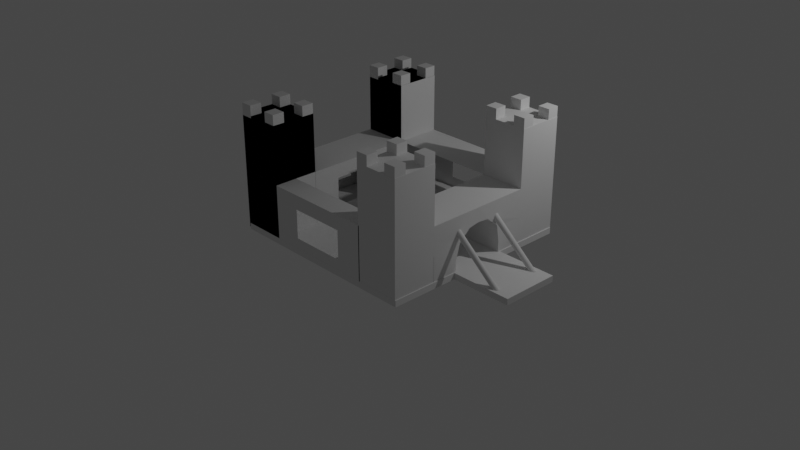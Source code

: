 # Source: castle.blend  (saved by Blender 2.82.7; exported with 4.5.12 LTS)
import bpy
from mathutils import Matrix  # noqa: F401  (used for matrix-valued properties, if any)

bpy.ops.wm.read_factory_settings(use_empty=True)
scene = bpy.context.scene
scene.name = 'Scene'

# ---- collections
col_collection = bpy.data.collections.new('Collection'); scene.collection.children.link(col_collection)

# ---- world
world_world = bpy.data.worlds.new('World'); scene.world = world_world
world_world.use_nodes = True; world_world.node_tree.nodes.clear()
_N = world_world.node_tree.nodes; _L = world_world.node_tree.links
n0 = _N.new('ShaderNodeOutputWorld'); n0.name = 'World Output'; n0.location = (300, 300)
n1 = _N.new('ShaderNodeBackground'); n1.name = 'Background'; n1.location = (10, 300)
n1.inputs[0].default_value = (0.05088, 0.05088, 0.05088, 1.0)
_L.new(n1.outputs[0], n0.inputs[0])
n0.is_active_output = True
world_world.color = (0.05088, 0.05088, 0.05088)
world_world.use_sun_shadow = False
world_world.sun_shadow_jitter_overblur = 0.0

# ---- cameras
cam_camera = bpy.data.cameras.new('Camera')
cam_camera.clip_end = 100.0
cam_camera.ortho_scale = 7.314

# ---- lights
light_light = bpy.data.lights.new('Light', 'POINT')
light_light.transmission_factor = 0.0
light_light.energy = 1000.0
light_light.shadow_soft_size = 0.1
light_light.shadow_maximum_resolution = 0.003
light_light.use_absolute_resolution = True

# ---- meshes
me_cube_001 = bpy.data.meshes.new('Cube.001')
me_cube_001.from_pydata([(-1.0, -1.0, -1.0), (-1.0, -1.0, 1.0), (-1.0, 1.0, -1.0), (-1.0, 1.0, 1.0), (1.0, -1.0, -1.0), (1.0, -1.0, 1.0), (1.0, 1.0, -1.0), (1.0, 1.0, 1.0)], [], [(0, 1, 3, 2), (2, 3, 7, 6), (6, 7, 5, 4), (4, 5, 1, 0), (2, 6, 4, 0), (7, 3, 1, 5)])
_uv = me_cube_001.uv_layers.new(name='UVMap')
_uv.uv.foreach_set('vector', [0.375, 0.0, 0.625, 0.0, 0.625, 0.25, 0.375, 0.25, 0.375, 0.25, 0.625, 0.25, 0.625, 0.5, 0.375, 0.5, 0.375, 0.5, 0.625, 0.5, 0.625, 0.75, 0.375, 0.75, 0.375, 0.75, 0.625, 0.75, 0.625, 1.0, 0.375, 1.0, 0.125, 0.5, 0.375, 0.5, 0.375, 0.75, 0.125, 0.75, 0.625, 0.5, 0.875, 0.5, 0.875, 0.75, 0.625, 0.75])
me_cube_001.use_remesh_fix_poles = True
me_cube_001.use_remesh_preserve_attributes = False
me_cube_001.use_mirror_vertex_groups = False
me_cube_001.update()
me_cube = bpy.data.meshes.new('Cube')
me_cube.from_pydata([(-1.0, -1.0, -1.0), (-1.0, -1.0, 1.0), (-1.0, 1.0, -1.0), (-1.0, 1.0, 1.0), (1.0, -1.0, -1.0), (1.0, -1.0, 1.0), (1.0, 1.0, -1.0), (1.0, 1.0, 1.0), (-1.0, 0.0, -1.0), (-1.0, -1.0, 0.0), (-1.0, 0.0, 1.0), (-1.0, 1.0, 0.0), (0.0, 1.0, -1.0), (0.0, 1.0, 1.0), (1.0, 1.0, 0.0), (1.0, 0.0, -1.0), (1.0, 0.0, 1.0), (1.0, -1.0, 0.0), (0.0, -1.0, -1.0), (0.0, -1.0, 1.0), (0.0, 0.0, 1.0), (0.0, 0.0, -1.0), (0.0, -1.0, 0.0), (1.0, 0.0, 0.0), (0.0, 1.0, 0.0), (-1.0, 0.0, 0.0)], [], [(25, 10, 3, 11), (24, 13, 7, 14), (23, 16, 5, 17), (22, 19, 1, 9), (21, 15, 4, 18), (20, 10, 1, 19), (16, 20, 19, 5), (7, 13, 20, 16), (13, 3, 10, 20), (8, 21, 18, 0), (2, 12, 21, 8), (12, 6, 15, 21), (18, 22, 9, 0), (4, 17, 22, 18), (17, 5, 19, 22), (15, 23, 17, 4), (6, 14, 23, 15), (14, 7, 16, 23), (12, 24, 14, 6), (2, 11, 24, 12), (11, 3, 13, 24), (8, 25, 11, 2), (0, 9, 25, 8), (9, 1, 10, 25)])
_uv = me_cube.uv_layers.new(name='UVMap')
_uv.uv.foreach_set('vector', [0.5, 0.125, 0.625, 0.125, 0.625, 0.25, 0.5, 0.25, 0.5, 0.375, 0.625, 0.375, 0.625, 0.5, 0.5, 0.5, 0.5, 0.625, 0.625, 0.625, 0.625, 0.75, 0.5, 0.75, 0.5, 0.875, 0.625, 0.875, 0.625, 1.0, 0.5, 1.0, 0.25, 0.625, 0.375, 0.625, 0.375, 0.75, 0.25, 0.75, 0.75, 0.625, 0.875, 0.625, 0.875, 0.75, 0.75, 0.75, 0.625, 0.625, 0.75, 0.625, 0.75, 0.75, 0.625, 0.75, 0.625, 0.5, 0.75, 0.5, 0.75, 0.625, 0.625, 0.625, 0.75, 0.5, 0.875, 0.5, 0.875, 0.625, 0.75, 0.625, 0.125, 0.625, 0.25, 0.625, 0.25, 0.75, 0.125, 0.75, 0.125, 0.5, 0.25, 0.5, 0.25, 0.625, 0.125, 0.625, 0.25, 0.5, 0.375, 0.5, 0.375, 0.625, 0.25, 0.625, 0.375, 0.875, 0.5, 0.875, 0.5, 1.0, 0.375, 1.0, 0.375, 0.75, 0.5, 0.75, 0.5, 0.875, 0.375, 0.875, 0.5, 0.75, 0.625, 0.75, 0.625, 0.875, 0.5, 0.875, 0.375, 0.625, 0.5, 0.625, 0.5, 0.75, 0.375, 0.75, 0.375, 0.5, 0.5, 0.5, 0.5, 0.625, 0.375, 0.625, 0.5, 0.5, 0.625, 0.5, 0.625, 0.625, 0.5, 0.625, 0.375, 0.375, 0.5, 0.375, 0.5, 0.5, 0.375, 0.5, 0.375, 0.25, 0.5, 0.25, 0.5, 0.375, 0.375, 0.375, 0.5, 0.25, 0.625, 0.25, 0.625, 0.375, 0.5, 0.375, 0.375, 0.125, 0.5, 0.125, 0.5, 0.25, 0.375, 0.25, 0.375, 0.0, 0.5, 0.0, 0.5, 0.125, 0.375, 0.125, 0.5, 0.0, 0.625, 0.0, 0.625, 0.125, 0.5, 0.125])
me_cube.use_remesh_fix_poles = True
me_cube.use_remesh_preserve_attributes = False
me_cube.use_mirror_vertex_groups = False
me_cube.update()
me_cube_002 = bpy.data.meshes.new('Cube.002')
me_cube_002.from_pydata([(-1.0, -1.0, -1.0), (-1.0, -1.0, 1.0), (-1.0, 1.0, -1.0), (-1.0, 1.0, 1.0), (1.0, -1.0, -1.0), (1.0, -1.0, 1.0), (1.0, 1.0, -1.0), (1.0, 1.0, 1.0)], [], [(0, 1, 3, 2), (2, 3, 7, 6), (6, 7, 5, 4), (4, 5, 1, 0), (2, 6, 4, 0), (7, 3, 1, 5)])
_uv = me_cube_002.uv_layers.new(name='UVMap')
_uv.uv.foreach_set('vector', [0.375, 0.0, 0.625, 0.0, 0.625, 0.25, 0.375, 0.25, 0.375, 0.25, 0.625, 0.25, 0.625, 0.5, 0.375, 0.5, 0.375, 0.5, 0.625, 0.5, 0.625, 0.75, 0.375, 0.75, 0.375, 0.75, 0.625, 0.75, 0.625, 1.0, 0.375, 1.0, 0.125, 0.5, 0.375, 0.5, 0.375, 0.75, 0.125, 0.75, 0.625, 0.5, 0.875, 0.5, 0.875, 0.75, 0.625, 0.75])
me_cube_002.use_remesh_fix_poles = True
me_cube_002.use_remesh_preserve_attributes = False
me_cube_002.use_mirror_vertex_groups = False
me_cube_002.update()
me_cube_003 = bpy.data.meshes.new('Cube.003')
me_cube_003.from_pydata([(-1.0, -1.0, -1.0), (-1.0, -1.0, 1.0), (-1.0, 1.0, -1.0), (-1.0, 1.0, 1.0), (1.0, -1.0, -1.0), (1.0, -1.0, 1.0), (1.0, 1.0, -1.0), (1.0, 1.0, 1.0)], [], [(0, 1, 3, 2), (2, 3, 7, 6), (6, 7, 5, 4), (4, 5, 1, 0), (2, 6, 4, 0), (7, 3, 1, 5)])
_uv = me_cube_003.uv_layers.new(name='UVMap')
_uv.uv.foreach_set('vector', [0.375, 0.0, 0.625, 0.0, 0.625, 0.25, 0.375, 0.25, 0.375, 0.25, 0.625, 0.25, 0.625, 0.5, 0.375, 0.5, 0.375, 0.5, 0.625, 0.5, 0.625, 0.75, 0.375, 0.75, 0.375, 0.75, 0.625, 0.75, 0.625, 1.0, 0.375, 1.0, 0.125, 0.5, 0.375, 0.5, 0.375, 0.75, 0.125, 0.75, 0.625, 0.5, 0.875, 0.5, 0.875, 0.75, 0.625, 0.75])
me_cube_003.use_remesh_fix_poles = True
me_cube_003.use_remesh_preserve_attributes = False
me_cube_003.use_mirror_vertex_groups = False
me_cube_003.update()
me_cube_004 = bpy.data.meshes.new('Cube.004')
me_cube_004.from_pydata([(-1.0, -1.0, -1.0), (-1.0, -1.0, 1.0), (-1.0, 1.0, -1.0), (-1.0, 1.0, 1.0), (1.0, -1.0, -1.0), (1.0, -1.0, 1.0), (1.0, 1.0, -1.0), (1.0, 1.0, 1.0)], [], [(0, 1, 3, 2), (2, 3, 7, 6), (6, 7, 5, 4), (4, 5, 1, 0), (2, 6, 4, 0), (7, 3, 1, 5)])
_uv = me_cube_004.uv_layers.new(name='UVMap')
_uv.uv.foreach_set('vector', [0.375, 0.0, 0.625, 0.0, 0.625, 0.25, 0.375, 0.25, 0.375, 0.25, 0.625, 0.25, 0.625, 0.5, 0.375, 0.5, 0.375, 0.5, 0.625, 0.5, 0.625, 0.75, 0.375, 0.75, 0.375, 0.75, 0.625, 0.75, 0.625, 1.0, 0.375, 1.0, 0.125, 0.5, 0.375, 0.5, 0.375, 0.75, 0.125, 0.75, 0.625, 0.5, 0.875, 0.5, 0.875, 0.75, 0.625, 0.75])
me_cube_004.use_remesh_fix_poles = True
me_cube_004.use_remesh_preserve_attributes = False
me_cube_004.use_mirror_vertex_groups = False
me_cube_004.update()
me_cube_005 = bpy.data.meshes.new('Cube.005')
me_cube_005.from_pydata([(-1.0, -1.0, -1.0), (-1.0, -1.0, 1.0), (-1.0, 1.0, -1.0), (-1.0, 1.0, 1.0), (1.0, -1.0, -1.0), (1.0, -1.0, 1.0), (1.0, 1.0, -1.0), (1.0, 1.0, 1.0)], [], [(0, 1, 3, 2), (2, 3, 7, 6), (6, 7, 5, 4), (4, 5, 1, 0), (2, 6, 4, 0), (7, 3, 1, 5)])
_uv = me_cube_005.uv_layers.new(name='UVMap')
_uv.uv.foreach_set('vector', [0.375, 0.0, 0.625, 0.0, 0.625, 0.25, 0.375, 0.25, 0.375, 0.25, 0.625, 0.25, 0.625, 0.5, 0.375, 0.5, 0.375, 0.5, 0.625, 0.5, 0.625, 0.75, 0.375, 0.75, 0.375, 0.75, 0.625, 0.75, 0.625, 1.0, 0.375, 1.0, 0.125, 0.5, 0.375, 0.5, 0.375, 0.75, 0.125, 0.75, 0.625, 0.5, 0.875, 0.5, 0.875, 0.75, 0.625, 0.75])
me_cube_005.use_remesh_fix_poles = True
me_cube_005.use_remesh_preserve_attributes = False
me_cube_005.use_mirror_vertex_groups = False
me_cube_005.update()
me_cube_010 = bpy.data.meshes.new('Cube.010')
me_cube_010.from_pydata([(-1.0, -1.0, -1.0), (-1.0, -1.0, 1.0), (-1.0, 1.0, -1.0), (-1.0, 1.0, 1.0), (1.0, -1.0, -1.0), (1.0, -1.0, 1.0), (1.0, 1.0, -1.0), (1.0, 1.0, 1.0), (1.0, 1.0, 0.0), (1.0, 0.0, -1.0), (1.0, 0.0, 1.0), (1.0, -1.0, 0.0), (1.0, 0.0, 0.0), (5.945, 1.0, 0.0), (5.945, 1.0, -1.0), (5.945, 0.0, -1.0), (5.945, -1.0, 0.0), (5.945, -1.0, -1.0), (5.945, 0.0, 0.0), (-1.0, 1.0, 0.0), (0.0, 1.0, -1.0), (0.0, 1.0, 1.0), (1.0, 1.0, -0.5), (1.0, 1.0, 0.5), (1.0, -1.0, -0.5), (5.945, -1.0, -0.5), (3.473, -1.0, -1.0), (3.473, -1.0, 0.0), (1.0, 1.0, -0.75), (1.0, -1.0, -0.75), (5.945, -1.0, -0.75), (2.236, -1.0, -1.0), (2.236, -1.0, 0.0), (1.0, -1.0, -0.25), (5.945, -1.0, -0.25), (4.709, -1.0, -1.0), (4.709, -1.0, 0.0), (4.709, -1.0, -0.5), (2.236, -1.0, -0.5), (3.473, -1.0, -0.25), (3.473, -1.0, -0.75), (2.236, -1.0, -0.75), (2.236, -1.0, -0.25), (4.709, -1.0, -0.25), (4.709, -1.0, -0.75), (5.945, 1.0, -0.5), (3.473, 1.0, -1.0), (1.0, 1.0, -0.25), (1.0, 1.0, -0.875), (5.945, 1.0, -0.75), (4.709, 1.0, -1.0), (1.0, 1.0, -0.375), (2.236, 1.0, -1.0), (5.945, 1.0, -0.25), (1.0, 1.0, -0.625), (1.0, 1.0, -0.125), (1.0, 1.0, -0.9375), (5.945, 1.0, -0.875), (5.327, 1.0, -1.0), (1.0, 1.0, -0.4375), (2.854, 1.0, -1.0), (5.945, 1.0, -0.375), (1.0, 1.0, -0.6875), (1.0, 1.0, -0.1875), (1.0, 1.0, -0.8125), (5.945, 1.0, -0.625), (4.091, 1.0, -1.0), (1.0, 1.0, -0.3125), (1.618, 1.0, -1.0), (5.945, 1.0, -0.125), (1.0, 1.0, -0.5625), (1.0, 1.0, -0.0625), (1.0, 1.0, -0.9688), (5.945, 1.0, -0.9375), (5.636, 1.0, -1.0), (1.0, 1.0, -0.4688), (3.163, 1.0, -1.0), (5.945, 1.0, -0.4375), (1.0, 1.0, -0.7188), (1.0, 1.0, -0.2188), (1.0, 1.0, -0.8438), (5.945, 1.0, -0.6875), (4.4, 1.0, -1.0), (1.0, 1.0, -0.3438), (1.927, 1.0, -1.0), (5.945, 1.0, -0.1875), (1.0, 1.0, -0.5938), (1.0, 1.0, -0.09375), (1.0, 1.0, -0.9062), (5.945, 1.0, -0.8125), (5.018, 1.0, -1.0), (1.0, 1.0, -0.4062), (2.545, 1.0, -1.0), (5.945, 1.0, -0.3125), (1.0, 1.0, -0.6562), (1.0, 1.0, -0.1562), (1.0, 1.0, -0.7812), (5.945, 1.0, -0.5625), (3.782, 1.0, -1.0), (1.0, 1.0, -0.2812), (1.309, 1.0, -1.0), (5.945, 1.0, -0.0625), (1.0, 1.0, -0.5312), (1.0, 1.0, -0.03125)], [], [(0, 1, 3, 19, 2), (2, 19, 3, 21, 7, 23, 8, 103, 71, 87, 55, 95, 63, 79, 47, 99, 67, 83, 51, 91, 59, 75, 22, 102, 70, 86, 54, 94, 62, 78, 28, 96, 64, 80, 48, 88, 56, 72, 6, 20), (12, 10, 5, 11), (4, 29, 24, 33, 11, 5, 1, 0), (2, 20, 6, 9, 4, 0), (7, 21, 3, 1, 5, 10), (44, 35, 17, 30), (4, 9, 15, 17, 35, 26, 31), (8, 23, 7, 10, 12), (15, 18, 16, 34, 25, 30, 17), (14, 73, 57, 89, 49, 81, 65, 97, 45, 77, 61, 93, 53, 85, 69, 101, 13, 18, 15), (9, 6, 100, 68, 84, 52, 92, 60, 76, 46, 98, 66, 82, 50, 90, 58, 74, 14, 15), (12, 11, 32, 27, 36, 16, 18), (43, 37, 25, 34), (41, 31, 26, 40), (24, 29, 41, 38), (29, 4, 31, 41), (32, 42, 39, 27), (11, 33, 42, 32), (33, 24, 38, 42), (36, 43, 34, 16), (27, 39, 43, 36), (37, 44, 30, 25), (40, 26, 35, 44)])
_uv = me_cube_010.uv_layers.new(name='UVMap')
_uv.uv.foreach_set('vector', [0.375, 0.0, 0.625, 0.0, 0.625, 0.25, 0.5, 0.25, 0.375, 0.25, 0.375, 0.25, 0.5, 0.25, 0.625, 0.25, 0.625, 0.375, 0.625, 0.5, 0.5625, 0.5, 0.5, 0.5, 0.4961, 0.5, 0.4922, 0.5, 0.4883, 0.5, 0.4844, 0.5, 0.4805, 0.5, 0.4766, 0.5, 0.4727, 0.5, 0.4688, 0.5, 0.4648, 0.5, 0.4609, 0.5, 0.457, 0.5, 0.4531, 0.5, 0.4492, 0.5, 0.4453, 0.5, 0.4414, 0.5, 0.4375, 0.5, 0.4336, 0.5, 0.4297, 0.5, 0.4258, 0.5, 0.4219, 0.5, 0.418, 0.5, 0.4141, 0.5, 0.4102, 0.5, 0.4062, 0.5, 0.4023, 0.5, 0.3984, 0.5, 0.3945, 0.5, 0.3906, 0.5, 0.3867, 0.5, 0.3828, 0.5, 0.3789, 0.5, 0.375, 0.5, 0.375, 0.375, 0.5, 0.625, 0.625, 0.625, 0.625, 0.75, 0.5, 0.75, 0.375, 0.75, 0.4062, 0.75, 0.4375, 0.75, 0.4688, 0.75, 0.5, 0.75, 0.625, 0.75, 0.625, 1.0, 0.375, 1.0, 0.125, 0.5, 0.25, 0.5, 0.375, 0.5, 0.375, 0.625, 0.375, 0.75, 0.125, 0.75, 0.625, 0.5, 0.75, 0.5, 0.875, 0.5, 0.875, 0.75, 0.625, 0.75, 0.625, 0.625, 0.4062, 0.75, 0.375, 0.75, 0.375, 0.75, 0.4062, 0.75, 0.375, 0.75, 0.375, 0.625, 0.375, 0.625, 0.375, 0.75, 0.375, 0.75, 0.375, 0.75, 0.375, 0.75, 0.5, 0.5, 0.5625, 0.5, 0.625, 0.5, 0.625, 0.625, 0.5, 0.625, 0.375, 0.625, 0.5, 0.625, 0.5, 0.75, 0.4688, 0.75, 0.4375, 0.75, 0.4062, 0.75, 0.375, 0.75, 0.375, 0.5, 0.3828, 0.5, 0.3906, 0.5, 0.3984, 0.5, 0.4062, 0.5, 0.4141, 0.5, 0.4219, 0.5, 0.4297, 0.5, 0.4375, 0.5, 0.4453, 0.5, 0.4531, 0.5, 0.4609, 0.5, 0.4688, 0.5, 0.4766, 0.5, 0.4844, 0.5, 0.4922, 0.5, 0.5, 0.5, 0.5, 0.625, 0.375, 0.625, 0.375, 0.625, 0.375, 0.5, 0.375, 0.5, 0.375, 0.5, 0.375, 0.5, 0.375, 0.5, 0.375, 0.5, 0.375, 0.5, 0.375, 0.5, 0.375, 0.5, 0.375, 0.5, 0.375, 0.5, 0.375, 0.5, 0.375, 0.5, 0.375, 0.5, 0.375, 0.5, 0.375, 0.5, 0.375, 0.5, 0.375, 0.625, 0.5, 0.625, 0.5, 0.75, 0.5, 0.75, 0.5, 0.75, 0.5, 0.75, 0.5, 0.75, 0.5, 0.625, 0.4688, 0.75, 0.4375, 0.75, 0.4375, 0.75, 0.4688, 0.75, 0.4062, 0.75, 0.375, 0.75, 0.375, 0.75, 0.4062, 0.75, 0.4375, 0.75, 0.4062, 0.75, 0.4062, 0.75, 0.4375, 0.75, 0.4062, 0.75, 0.375, 0.75, 0.375, 0.75, 0.4062, 0.75, 0.5, 0.75, 0.4688, 0.75, 0.4688, 0.75, 0.5, 0.75, 0.5, 0.75, 0.4688, 0.75, 0.4688, 0.75, 0.5, 0.75, 0.4688, 0.75, 0.4375, 0.75, 0.4375, 0.75, 0.4688, 0.75, 0.5, 0.75, 0.4688, 0.75, 0.4688, 0.75, 0.5, 0.75, 0.5, 0.75, 0.4688, 0.75, 0.4688, 0.75, 0.5, 0.75, 0.4375, 0.75, 0.4062, 0.75, 0.4062, 0.75, 0.4375, 0.75, 0.4062, 0.75, 0.375, 0.75, 0.375, 0.75, 0.4062, 0.75])
me_cube_010.use_remesh_fix_poles = True
me_cube_010.use_remesh_preserve_attributes = False
me_cube_010.use_mirror_vertex_groups = False
me_cube_010.update()
me_cube_009 = bpy.data.meshes.new('Cube.009')
me_cube_009.from_pydata([(-1.0, -1.0, -1.0), (-1.0, -1.0, 1.0), (-1.0, 1.0, -1.0), (-1.0, 1.0, 1.0), (1.0, -1.0, -1.0), (1.0, -1.0, 1.0), (1.0, 1.0, -1.0), (1.0, 1.0, 1.0)], [], [(0, 1, 3, 2), (2, 3, 7, 6), (6, 7, 5, 4), (4, 5, 1, 0), (2, 6, 4, 0), (7, 3, 1, 5)])
_uv = me_cube_009.uv_layers.new(name='UVMap')
_uv.uv.foreach_set('vector', [0.375, 0.0, 0.625, 0.0, 0.625, 0.25, 0.375, 0.25, 0.375, 0.25, 0.625, 0.25, 0.625, 0.5, 0.375, 0.5, 0.375, 0.5, 0.625, 0.5, 0.625, 0.75, 0.375, 0.75, 0.375, 0.75, 0.625, 0.75, 0.625, 1.0, 0.375, 1.0, 0.125, 0.5, 0.375, 0.5, 0.375, 0.75, 0.125, 0.75, 0.625, 0.5, 0.875, 0.5, 0.875, 0.75, 0.625, 0.75])
me_cube_009.use_remesh_fix_poles = True
me_cube_009.use_remesh_preserve_attributes = False
me_cube_009.use_mirror_vertex_groups = False
me_cube_009.update()
me_cube_008 = bpy.data.meshes.new('Cube.008')
me_cube_008.from_pydata([(-1.0, -1.0, -1.0), (-1.0, -1.0, 1.0), (-1.0, 1.0, -1.0), (-1.0, 1.0, 1.0), (1.0, -1.0, -1.0), (1.0, -1.0, 1.0), (1.0, 1.0, -1.0), (1.0, 1.0, 1.0)], [], [(0, 1, 3, 2), (2, 3, 7, 6), (6, 7, 5, 4), (4, 5, 1, 0), (2, 6, 4, 0), (7, 3, 1, 5)])
_uv = me_cube_008.uv_layers.new(name='UVMap')
_uv.uv.foreach_set('vector', [0.375, 0.0, 0.625, 0.0, 0.625, 0.25, 0.375, 0.25, 0.375, 0.25, 0.625, 0.25, 0.625, 0.5, 0.375, 0.5, 0.375, 0.5, 0.625, 0.5, 0.625, 0.75, 0.375, 0.75, 0.375, 0.75, 0.625, 0.75, 0.625, 1.0, 0.375, 1.0, 0.125, 0.5, 0.375, 0.5, 0.375, 0.75, 0.125, 0.75, 0.625, 0.5, 0.875, 0.5, 0.875, 0.75, 0.625, 0.75])
me_cube_008.use_remesh_fix_poles = True
me_cube_008.use_remesh_preserve_attributes = False
me_cube_008.use_mirror_vertex_groups = False
me_cube_008.update()
me_cube_007 = bpy.data.meshes.new('Cube.007')
me_cube_007.from_pydata([(-1.0, -1.0, -1.0), (-1.0, -1.0, 1.0), (-1.0, 1.0, -1.0), (-1.0, 1.0, 1.0), (1.0, -1.0, -1.0), (1.0, -1.0, 1.0), (1.0, 1.0, -1.0), (1.0, 1.0, 1.0)], [], [(0, 1, 3, 2), (2, 3, 7, 6), (6, 7, 5, 4), (4, 5, 1, 0), (2, 6, 4, 0), (7, 3, 1, 5)])
_uv = me_cube_007.uv_layers.new(name='UVMap')
_uv.uv.foreach_set('vector', [0.375, 0.0, 0.625, 0.0, 0.625, 0.25, 0.375, 0.25, 0.375, 0.25, 0.625, 0.25, 0.625, 0.5, 0.375, 0.5, 0.375, 0.5, 0.625, 0.5, 0.625, 0.75, 0.375, 0.75, 0.375, 0.75, 0.625, 0.75, 0.625, 1.0, 0.375, 1.0, 0.125, 0.5, 0.375, 0.5, 0.375, 0.75, 0.125, 0.75, 0.625, 0.5, 0.875, 0.5, 0.875, 0.75, 0.625, 0.75])
me_cube_007.use_remesh_fix_poles = True
me_cube_007.use_remesh_preserve_attributes = False
me_cube_007.use_mirror_vertex_groups = False
me_cube_007.update()
me_cube_006 = bpy.data.meshes.new('Cube.006')
me_cube_006.from_pydata([(-1.0, -1.0, -1.0), (-1.0, -1.0, 1.0), (-1.0, 1.0, -1.0), (-1.0, 1.0, 1.0), (1.0, -1.0, -1.0), (1.0, -1.0, 1.0), (1.0, 1.0, -1.0), (1.0, 1.0, 1.0)], [], [(0, 1, 3, 2), (2, 3, 7, 6), (6, 7, 5, 4), (4, 5, 1, 0), (2, 6, 4, 0), (7, 3, 1, 5)])
_uv = me_cube_006.uv_layers.new(name='UVMap')
_uv.uv.foreach_set('vector', [0.375, 0.0, 0.625, 0.0, 0.625, 0.25, 0.375, 0.25, 0.375, 0.25, 0.625, 0.25, 0.625, 0.5, 0.375, 0.5, 0.375, 0.5, 0.625, 0.5, 0.625, 0.75, 0.375, 0.75, 0.375, 0.75, 0.625, 0.75, 0.625, 1.0, 0.375, 1.0, 0.125, 0.5, 0.375, 0.5, 0.375, 0.75, 0.125, 0.75, 0.625, 0.5, 0.875, 0.5, 0.875, 0.75, 0.625, 0.75])
me_cube_006.use_remesh_fix_poles = True
me_cube_006.use_remesh_preserve_attributes = False
me_cube_006.use_mirror_vertex_groups = False
me_cube_006.update()
me_cube_011 = bpy.data.meshes.new('Cube.011')
me_cube_011.from_pydata([(-1.0, -1.0, -1.0), (-1.0, -1.0, 1.0), (-1.0, 1.0, -1.0), (-1.0, 1.0, 1.0), (1.0, -1.0, -1.0), (1.0, -1.0, 1.0), (1.0, 1.0, -1.0), (1.0, 1.0, 1.0)], [], [(0, 1, 3, 2), (2, 3, 7, 6), (6, 7, 5, 4), (4, 5, 1, 0), (2, 6, 4, 0), (7, 3, 1, 5)])
_uv = me_cube_011.uv_layers.new(name='UVMap')
_uv.uv.foreach_set('vector', [0.375, 0.0, 0.625, 0.0, 0.625, 0.25, 0.375, 0.25, 0.375, 0.25, 0.625, 0.25, 0.625, 0.5, 0.375, 0.5, 0.375, 0.5, 0.625, 0.5, 0.625, 0.75, 0.375, 0.75, 0.375, 0.75, 0.625, 0.75, 0.625, 1.0, 0.375, 1.0, 0.125, 0.5, 0.375, 0.5, 0.375, 0.75, 0.125, 0.75, 0.625, 0.5, 0.875, 0.5, 0.875, 0.75, 0.625, 0.75])
me_cube_011.use_remesh_fix_poles = True
me_cube_011.use_remesh_preserve_attributes = False
me_cube_011.use_mirror_vertex_groups = False
me_cube_011.update()
me_cube_031 = bpy.data.meshes.new('Cube.031')
me_cube_031.from_pydata([(-1.0, -1.0, -1.0), (-1.0, -1.0, 1.0), (-1.0, 1.0, -1.0), (-1.0, 1.0, 1.0), (1.0, -1.0, -1.0), (1.0, -1.0, 1.0), (1.0, 1.0, -1.0), (1.0, 1.0, 1.0), (-1.0, 0.0, -1.0), (-1.0, -1.0, 0.0), (-1.0, 0.0, 1.0), (-1.0, 1.0, 0.0), (0.0, 1.0, -1.0), (0.0, 1.0, 1.0), (1.0, 1.0, 0.0), (1.0, 0.0, -1.0), (1.0, 0.0, 1.0), (1.0, -1.0, 0.0), (0.0, -1.0, -1.0), (0.0, -1.0, 1.0), (0.0, 0.0, 1.0), (0.0, 0.0, -1.0), (0.0, -1.0, 0.0), (1.0, 0.0, 0.0), (0.0, 1.0, 0.0), (-1.0, 0.0, 0.0), (1.0, -5.841, 0.0), (1.0, -5.841, -1.0), (0.0, -5.841, -1.0), (-1.0, -5.841, -1.0), (-1.0, -5.841, 0.0), (0.0, -5.841, 0.0), (1.0, -1.0, -0.5), (1.0, -5.841, -0.5), (1.0, -3.421, -1.0), (1.0, -3.421, 0.0), (-1.0, -3.421, 0.0), (1.0, -1.0, -0.75), (1.0, -5.841, -0.75), (1.0, -4.631, -1.0), (1.0, -2.21, 0.0), (1.0, -1.0, -0.25), (1.0, -5.841, -0.25), (1.0, -2.21, -1.0), (1.0, -4.631, 0.0), (0.9925, -4.43, -0.4753), (0.9879, -2.323, -0.4483), (-1.0, -1.0, -0.5), (1.0, -3.421, -0.25), (1.009, -2.909, -0.2647), (1.0, -2.21, -0.75), (1.0, -4.631, -0.75), (1.003, -3.912, -0.2819), (-1.0, -5.841, -0.5), (-1.0, -3.421, -1.0), (-1.0, -1.0, -0.25), (-1.0, -4.631, 0.0), (-1.0, -5.841, -0.25), (-1.0, -4.631, -1.0), (-1.0, -3.421, -0.25), (-1.012, -2.323, -0.4483), (-1.008, -4.43, -0.4753), (-1.0, -2.21, -1.0), (-1.0, -5.841, -0.75), (-1.0, -2.21, 0.0), (-1.0, -1.0, -0.75), (-0.9971, -3.912, -0.2819), (-0.9915, -2.909, -0.2647), (-1.0, -2.21, -0.75), (-1.0, -4.631, -0.75)], [], [(25, 10, 3, 11), (24, 13, 7, 14), (23, 16, 5, 17), (22, 19, 1, 9), (21, 15, 4, 18), (20, 10, 1, 19), (16, 20, 19, 5), (7, 13, 20, 16), (13, 3, 10, 20), (8, 21, 18, 0), (2, 12, 21, 8), (12, 6, 15, 21), (18, 4, 43, 34, 39, 27, 28), (22, 9, 64, 36, 56, 30, 31), (17, 5, 19, 22), (15, 23, 17, 41, 32, 37, 4), (6, 14, 23, 15), (14, 7, 16, 23), (12, 24, 14, 6), (2, 11, 24, 12), (11, 3, 13, 24), (8, 25, 11, 2), (0, 65, 47, 55, 9, 25, 8), (9, 1, 10, 25), (28, 31, 30, 57, 53, 63, 29), (27, 38, 33, 42, 26, 31, 28), (69, 58, 29, 63), (17, 22, 31, 26, 44, 35, 40), (0, 18, 28, 29, 58, 54, 62), (52, 44, 26, 42), (51, 45, 33, 38), (49, 40, 35, 48), (36, 59, 66, 56), (32, 41, 49, 46), (41, 17, 40, 49), (56, 66, 57, 30), (4, 37, 50, 43), (37, 32, 46, 50), (39, 51, 38, 27), (45, 52, 42, 33), (66, 61, 53, 57), (48, 35, 44, 52), (64, 67, 59, 36), (9, 55, 67, 64), (55, 47, 60, 67), (47, 65, 68, 60), (65, 0, 62, 68), (61, 69, 63, 53), (46, 60, 68, 50), (50, 68, 62, 43), (49, 67, 60, 46), (48, 59, 67, 49), (52, 66, 59, 48), (52, 45, 61, 66), (45, 51, 69, 61), (51, 39, 58, 69)])
_uv = me_cube_031.uv_layers.new(name='UVMap')
_uv.uv.foreach_set('vector', [0.5, 0.125, 0.625, 0.125, 0.625, 0.25, 0.5, 0.25, 0.5, 0.375, 0.625, 0.375, 0.625, 0.5, 0.5, 0.5, 0.5, 0.625, 0.625, 0.625, 0.625, 0.75, 0.5, 0.75, 0.5, 0.875, 0.625, 0.875, 0.625, 1.0, 0.5, 1.0, 0.25, 0.625, 0.375, 0.625, 0.375, 0.75, 0.25, 0.75, 0.75, 0.625, 0.875, 0.625, 0.875, 0.75, 0.75, 0.75, 0.625, 0.625, 0.75, 0.625, 0.75, 0.75, 0.625, 0.75, 0.625, 0.5, 0.75, 0.5, 0.75, 0.625, 0.625, 0.625, 0.75, 0.5, 0.875, 0.5, 0.875, 0.625, 0.75, 0.625, 0.125, 0.625, 0.25, 0.625, 0.25, 0.75, 0.125, 0.75, 0.125, 0.5, 0.25, 0.5, 0.25, 0.625, 0.125, 0.625, 0.25, 0.5, 0.375, 0.5, 0.375, 0.625, 0.25, 0.625, 0.25, 0.75, 0.375, 0.75, 0.375, 0.75, 0.375, 0.75, 0.375, 0.75, 0.375, 0.75, 0.25, 0.75, 0.5, 0.875, 0.5, 1.0, 0.5, 1.0, 0.5, 1.0, 0.5, 1.0, 0.5, 1.0, 0.5, 0.875, 0.5, 0.75, 0.625, 0.75, 0.625, 0.875, 0.5, 0.875, 0.375, 0.625, 0.5, 0.625, 0.5, 0.75, 0.4688, 0.75, 0.4375, 0.75, 0.4062, 0.75, 0.375, 0.75, 0.375, 0.5, 0.5, 0.5, 0.5, 0.625, 0.375, 0.625, 0.5, 0.5, 0.625, 0.5, 0.625, 0.625, 0.5, 0.625, 0.375, 0.375, 0.5, 0.375, 0.5, 0.5, 0.375, 0.5, 0.375, 0.25, 0.5, 0.25, 0.5, 0.375, 0.375, 0.375, 0.5, 0.25, 0.625, 0.25, 0.625, 0.375, 0.5, 0.375, 0.375, 0.125, 0.5, 0.125, 0.5, 0.25, 0.375, 0.25, 0.375, 0.0, 0.4062, 0.0, 0.4375, 0.0, 0.4688, 0.0, 0.5, 0.0, 0.5, 0.125, 0.375, 0.125, 0.5, 0.0, 0.625, 0.0, 0.625, 0.125, 0.5, 0.125, 0.375, 0.875, 0.5, 0.875, 0.5, 1.0, 0.4688, 1.0, 0.4375, 1.0, 0.4062, 1.0, 0.375, 1.0, 0.375, 0.75, 0.4062, 0.75, 0.4375, 0.75, 0.4688, 0.75, 0.5, 0.75, 0.5, 0.875, 0.375, 0.875, 0.4062, 0.0, 0.375, 0.0, 0.375, 0.0, 0.4062, 0.0, 0.5, 0.75, 0.5, 0.875, 0.5, 0.875, 0.5, 0.75, 0.5, 0.75, 0.5, 0.75, 0.5, 0.75, 0.125, 0.75, 0.25, 0.75, 0.25, 0.75, 0.125, 0.75, 0.125, 0.75, 0.125, 0.75, 0.125, 0.75, 0.4688, 0.75, 0.5, 0.75, 0.5, 0.75, 0.4688, 0.75, 0.4062, 0.75, 0.4375, 0.75, 0.4375, 0.75, 0.4062, 0.75, 0.4688, 0.75, 0.5, 0.75, 0.5, 0.75, 0.4688, 0.75, 0.5, 0.0, 0.4688, 0.0, 0.4688, 0.0, 0.5, 0.0, 0.4375, 0.75, 0.4688, 0.75, 0.4688, 0.75, 0.4375, 0.75, 0.4688, 0.75, 0.5, 0.75, 0.5, 0.75, 0.4688, 0.75, 0.5, 0.0, 0.4688, 0.0, 0.4688, 0.0, 0.5, 0.0, 0.375, 0.75, 0.4062, 0.75, 0.4062, 0.75, 0.375, 0.75, 0.4062, 0.75, 0.4375, 0.75, 0.4375, 0.75, 0.4062, 0.75, 0.375, 0.75, 0.4062, 0.75, 0.4062, 0.75, 0.375, 0.75, 0.4375, 0.75, 0.4688, 0.75, 0.4688, 0.75, 0.4375, 0.75, 0.4688, 0.0, 0.4375, 0.0, 0.4375, 0.0, 0.4688, 0.0, 0.4688, 0.75, 0.5, 0.75, 0.5, 0.75, 0.4688, 0.75, 0.5, 0.0, 0.4688, 0.0, 0.4688, 0.0, 0.5, 0.0, 0.5, 0.0, 0.4688, 0.0, 0.4688, 0.0, 0.5, 0.0, 0.4688, 0.0, 0.4375, 0.0, 0.4375, 0.0, 0.4688, 0.0, 0.4375, 0.0, 0.4062, 0.0, 0.4062, 0.0, 0.4375, 0.0, 0.4062, 0.0, 0.375, 0.0, 0.375, 0.0, 0.4062, 0.0, 0.4375, 0.0, 0.4062, 0.0, 0.4062, 0.0, 0.4375, 0.0, 0.4375, 0.75, 0.4375, 0.0, 0.4062, 0.0, 0.4062, 0.75, 0.4062, 0.75, 0.4062, 0.0, 0.375, 0.0, 0.375, 0.75, 0.4688, 0.75, 0.4688, 0.0, 0.4375, 0.0, 0.4375, 0.75, 0.4688, 0.75, 0.4688, 0.0, 0.4688, 0.0, 0.4688, 0.75, 0.4688, 0.75, 0.4688, 0.0, 0.4688, 0.0, 0.4688, 0.75, 0.4688, 0.75, 0.4375, 0.75, 0.4375, 0.0, 0.4688, 0.0, 0.4375, 0.75, 0.4062, 0.75, 0.4062, 0.0, 0.4375, 0.0, 0.4062, 0.75, 0.375, 0.75, 0.375, 0.0, 0.4062, 0.0])
me_cube_031.use_remesh_fix_poles = True
me_cube_031.use_remesh_preserve_attributes = False
me_cube_031.use_mirror_vertex_groups = False
me_cube_031.update()
me_cube_030 = bpy.data.meshes.new('Cube.030')
me_cube_030.from_pydata([(-1.0, -1.0, -1.0), (-1.0, -1.0, 1.0), (-1.0, 1.0, -1.0), (-1.0, 1.0, 1.0), (1.0, -1.0, -1.0), (1.0, -1.0, 1.0), (1.0, 1.0, -1.0), (1.0, 1.0, 1.0)], [], [(0, 1, 3, 2), (2, 3, 7, 6), (6, 7, 5, 4), (4, 5, 1, 0), (2, 6, 4, 0), (7, 3, 1, 5)])
_uv = me_cube_030.uv_layers.new(name='UVMap')
_uv.uv.foreach_set('vector', [0.375, 0.0, 0.625, 0.0, 0.625, 0.25, 0.375, 0.25, 0.375, 0.25, 0.625, 0.25, 0.625, 0.5, 0.375, 0.5, 0.375, 0.5, 0.625, 0.5, 0.625, 0.75, 0.375, 0.75, 0.375, 0.75, 0.625, 0.75, 0.625, 1.0, 0.375, 1.0, 0.125, 0.5, 0.375, 0.5, 0.375, 0.75, 0.125, 0.75, 0.625, 0.5, 0.875, 0.5, 0.875, 0.75, 0.625, 0.75])
me_cube_030.use_remesh_fix_poles = True
me_cube_030.use_remesh_preserve_attributes = False
me_cube_030.use_mirror_vertex_groups = False
me_cube_030.update()
me_cube_029 = bpy.data.meshes.new('Cube.029')
me_cube_029.from_pydata([(-1.0, -1.0, -1.0), (-1.0, -1.0, 1.0), (-1.0, 1.0, -1.0), (-1.0, 1.0, 1.0), (1.0, -1.0, -1.0), (1.0, -1.0, 1.0), (1.0, 1.0, -1.0), (1.0, 1.0, 1.0)], [], [(0, 1, 3, 2), (2, 3, 7, 6), (6, 7, 5, 4), (4, 5, 1, 0), (2, 6, 4, 0), (7, 3, 1, 5)])
_uv = me_cube_029.uv_layers.new(name='UVMap')
_uv.uv.foreach_set('vector', [0.375, 0.0, 0.625, 0.0, 0.625, 0.25, 0.375, 0.25, 0.375, 0.25, 0.625, 0.25, 0.625, 0.5, 0.375, 0.5, 0.375, 0.5, 0.625, 0.5, 0.625, 0.75, 0.375, 0.75, 0.375, 0.75, 0.625, 0.75, 0.625, 1.0, 0.375, 1.0, 0.125, 0.5, 0.375, 0.5, 0.375, 0.75, 0.125, 0.75, 0.625, 0.5, 0.875, 0.5, 0.875, 0.75, 0.625, 0.75])
me_cube_029.use_remesh_fix_poles = True
me_cube_029.use_remesh_preserve_attributes = False
me_cube_029.use_mirror_vertex_groups = False
me_cube_029.update()
me_cube_028 = bpy.data.meshes.new('Cube.028')
me_cube_028.from_pydata([(-1.0, -1.0, -1.0), (-1.0, -1.0, 1.0), (-1.0, 1.0, -1.0), (-1.0, 1.0, 1.0), (1.0, -1.0, -1.0), (1.0, -1.0, 1.0), (1.0, 1.0, -1.0), (1.0, 1.0, 1.0)], [], [(0, 1, 3, 2), (2, 3, 7, 6), (6, 7, 5, 4), (4, 5, 1, 0), (2, 6, 4, 0), (7, 3, 1, 5)])
_uv = me_cube_028.uv_layers.new(name='UVMap')
_uv.uv.foreach_set('vector', [0.375, 0.0, 0.625, 0.0, 0.625, 0.25, 0.375, 0.25, 0.375, 0.25, 0.625, 0.25, 0.625, 0.5, 0.375, 0.5, 0.375, 0.5, 0.625, 0.5, 0.625, 0.75, 0.375, 0.75, 0.375, 0.75, 0.625, 0.75, 0.625, 1.0, 0.375, 1.0, 0.125, 0.5, 0.375, 0.5, 0.375, 0.75, 0.125, 0.75, 0.625, 0.5, 0.875, 0.5, 0.875, 0.75, 0.625, 0.75])
me_cube_028.use_remesh_fix_poles = True
me_cube_028.use_remesh_preserve_attributes = False
me_cube_028.use_mirror_vertex_groups = False
me_cube_028.update()
me_cube_027 = bpy.data.meshes.new('Cube.027')
me_cube_027.from_pydata([(-1.0, -1.0, -1.0), (-1.0, -1.0, 1.0), (-1.0, 1.0, -1.0), (-1.0, 1.0, 1.0), (1.0, -1.0, -1.0), (1.0, -1.0, 1.0), (1.0, 1.0, -1.0), (1.0, 1.0, 1.0)], [], [(0, 1, 3, 2), (2, 3, 7, 6), (6, 7, 5, 4), (4, 5, 1, 0), (2, 6, 4, 0), (7, 3, 1, 5)])
_uv = me_cube_027.uv_layers.new(name='UVMap')
_uv.uv.foreach_set('vector', [0.375, 0.0, 0.625, 0.0, 0.625, 0.25, 0.375, 0.25, 0.375, 0.25, 0.625, 0.25, 0.625, 0.5, 0.375, 0.5, 0.375, 0.5, 0.625, 0.5, 0.625, 0.75, 0.375, 0.75, 0.375, 0.75, 0.625, 0.75, 0.625, 1.0, 0.375, 1.0, 0.125, 0.5, 0.375, 0.5, 0.375, 0.75, 0.125, 0.75, 0.625, 0.5, 0.875, 0.5, 0.875, 0.75, 0.625, 0.75])
me_cube_027.use_remesh_fix_poles = True
me_cube_027.use_remesh_preserve_attributes = False
me_cube_027.use_mirror_vertex_groups = False
me_cube_027.update()
me_cube_026 = bpy.data.meshes.new('Cube.026')
me_cube_026.from_pydata([(-1.0, -1.0, -1.0), (-1.0, -1.0, 1.0), (-1.0, 1.0, -1.0), (-1.0, 1.0, 1.0), (1.0, -1.0, -1.0), (1.0, -1.0, 1.0), (1.0, 1.0, -1.0), (1.0, 1.0, 1.0)], [], [(0, 1, 3, 2), (2, 3, 7, 6), (6, 7, 5, 4), (4, 5, 1, 0), (2, 6, 4, 0), (7, 3, 1, 5)])
_uv = me_cube_026.uv_layers.new(name='UVMap')
_uv.uv.foreach_set('vector', [0.375, 0.0, 0.625, 0.0, 0.625, 0.25, 0.375, 0.25, 0.375, 0.25, 0.625, 0.25, 0.625, 0.5, 0.375, 0.5, 0.375, 0.5, 0.625, 0.5, 0.625, 0.75, 0.375, 0.75, 0.375, 0.75, 0.625, 0.75, 0.625, 1.0, 0.375, 1.0, 0.125, 0.5, 0.375, 0.5, 0.375, 0.75, 0.125, 0.75, 0.625, 0.5, 0.875, 0.5, 0.875, 0.75, 0.625, 0.75])
me_cube_026.use_remesh_fix_poles = True
me_cube_026.use_remesh_preserve_attributes = False
me_cube_026.use_mirror_vertex_groups = False
me_cube_026.update()
me_cube_025 = bpy.data.meshes.new('Cube.025')
me_cube_025.from_pydata([(-1.0, -1.0, -1.0), (-1.0, -1.0, 1.0), (-1.0, 1.0, -1.0), (-1.0, 1.0, 1.0), (1.0, -1.0, -1.0), (1.0, -1.0, 1.0), (1.0, 1.0, -1.0), (1.0, 1.0, 1.0)], [], [(0, 1, 3, 2), (2, 3, 7, 6), (6, 7, 5, 4), (4, 5, 1, 0), (2, 6, 4, 0), (7, 3, 1, 5)])
_uv = me_cube_025.uv_layers.new(name='UVMap')
_uv.uv.foreach_set('vector', [0.375, 0.0, 0.625, 0.0, 0.625, 0.25, 0.375, 0.25, 0.375, 0.25, 0.625, 0.25, 0.625, 0.5, 0.375, 0.5, 0.375, 0.5, 0.625, 0.5, 0.625, 0.75, 0.375, 0.75, 0.375, 0.75, 0.625, 0.75, 0.625, 1.0, 0.375, 1.0, 0.125, 0.5, 0.375, 0.5, 0.375, 0.75, 0.125, 0.75, 0.625, 0.5, 0.875, 0.5, 0.875, 0.75, 0.625, 0.75])
me_cube_025.use_remesh_fix_poles = True
me_cube_025.use_remesh_preserve_attributes = False
me_cube_025.use_mirror_vertex_groups = False
me_cube_025.update()
me_cube_024 = bpy.data.meshes.new('Cube.024')
me_cube_024.from_pydata([(-1.0, -1.0, -1.0), (-1.0, -1.0, 1.0), (-1.0, 1.0, -1.0), (-1.0, 1.0, 1.0), (1.0, -1.0, -1.0), (1.0, -1.0, 1.0), (1.0, 1.0, -1.0), (1.0, 1.0, 1.0)], [], [(0, 1, 3, 2), (2, 3, 7, 6), (6, 7, 5, 4), (4, 5, 1, 0), (2, 6, 4, 0), (7, 3, 1, 5)])
_uv = me_cube_024.uv_layers.new(name='UVMap')
_uv.uv.foreach_set('vector', [0.375, 0.0, 0.625, 0.0, 0.625, 0.25, 0.375, 0.25, 0.375, 0.25, 0.625, 0.25, 0.625, 0.5, 0.375, 0.5, 0.375, 0.5, 0.625, 0.5, 0.625, 0.75, 0.375, 0.75, 0.375, 0.75, 0.625, 0.75, 0.625, 1.0, 0.375, 1.0, 0.125, 0.5, 0.375, 0.5, 0.375, 0.75, 0.125, 0.75, 0.625, 0.5, 0.875, 0.5, 0.875, 0.75, 0.625, 0.75])
me_cube_024.use_remesh_fix_poles = True
me_cube_024.use_remesh_preserve_attributes = False
me_cube_024.use_mirror_vertex_groups = False
me_cube_024.update()
me_cube_023 = bpy.data.meshes.new('Cube.023')
me_cube_023.from_pydata([(-1.0, -1.0, -1.0), (-1.0, -1.0, 1.0), (-1.0, 1.0, -1.0), (-1.0, 1.0, 1.0), (1.0, -1.0, -1.0), (1.0, -1.0, 1.0), (1.0, 1.0, -1.0), (1.0, 1.0, 1.0)], [], [(0, 1, 3, 2), (2, 3, 7, 6), (6, 7, 5, 4), (4, 5, 1, 0), (2, 6, 4, 0), (7, 3, 1, 5)])
_uv = me_cube_023.uv_layers.new(name='UVMap')
_uv.uv.foreach_set('vector', [0.375, 0.0, 0.625, 0.0, 0.625, 0.25, 0.375, 0.25, 0.375, 0.25, 0.625, 0.25, 0.625, 0.5, 0.375, 0.5, 0.375, 0.5, 0.625, 0.5, 0.625, 0.75, 0.375, 0.75, 0.375, 0.75, 0.625, 0.75, 0.625, 1.0, 0.375, 1.0, 0.125, 0.5, 0.375, 0.5, 0.375, 0.75, 0.125, 0.75, 0.625, 0.5, 0.875, 0.5, 0.875, 0.75, 0.625, 0.75])
me_cube_023.use_remesh_fix_poles = True
me_cube_023.use_remesh_preserve_attributes = False
me_cube_023.use_mirror_vertex_groups = False
me_cube_023.update()
me_cube_022 = bpy.data.meshes.new('Cube.022')
me_cube_022.from_pydata([(-1.0, -1.0, -1.0), (-1.0, -1.0, 1.0), (-1.0, 1.0, -1.0), (-1.0, 1.0, 1.0), (1.0, -1.0, -1.0), (1.0, -1.0, 1.0), (1.0, 1.0, -1.0), (1.0, 1.0, 1.0), (1.0, 1.0, 0.0), (1.0, 0.0, -1.0), (1.0, 0.0, 1.0), (1.0, -1.0, 0.0), (1.0, 0.0, 0.0), (5.945, 1.0, 0.0), (5.945, 1.0, -1.0), (5.945, 0.0, -1.0), (5.945, -1.0, 0.0), (5.945, -1.0, -1.0), (5.945, 0.0, 0.0), (-1.0, -1.0, 0.0), (1.0, -1.0, -0.5), (0.0, -1.0, -1.0), (0.0, -1.0, 1.0), (1.0, -1.0, 0.5), (-1.0, -1.0, 0.5), (1.0, -1.0, -0.75), (0.5, -1.0, -1.0), (-0.5, -1.0, 1.0), (1.0, -1.0, 0.25), (-1.0, -1.0, -0.5), (1.0, -1.0, -0.25), (-0.5, -1.0, -1.0), (0.5, -1.0, 1.0), (1.0, -1.0, 0.75), (-1.0, -1.0, 0.75), (1.0, -1.0, -0.875), (0.75, -1.0, -1.0), (-0.75, -1.0, 1.0), (1.0, -1.0, 0.125), (-1.0, -1.0, -0.25), (1.0, -1.0, -0.375), (-0.25, -1.0, -1.0), (0.25, -1.0, 1.0), (1.0, -1.0, 0.625), (-1.0, -1.0, 0.25), (1.0, -1.0, -0.625), (0.25, -1.0, -1.0), (-0.25, -1.0, 1.0), (1.0, -1.0, 0.375), (-1.0, -1.0, -0.75), (1.0, -1.0, -0.125), (-0.75, -1.0, -1.0), (0.75, -1.0, 1.0), (1.0, -1.0, 0.875), (1.0, 1.0, -0.5), (5.945, 1.0, -0.5), (3.473, 1.0, -1.0), (3.473, 1.0, 0.0), (1.0, 1.0, -0.75), (5.945, 1.0, -0.75), (4.709, 1.0, -1.0), (2.236, 1.0, 0.0), (1.0, 1.0, -0.25), (5.945, 1.0, -0.25), (2.236, 1.0, -1.0), (4.709, 1.0, 0.0), (4.709, 1.0, -0.5), (2.236, 1.0, -0.5), (3.473, 1.0, -0.75), (3.473, 1.0, -0.25), (2.236, 1.0, -0.25), (2.236, 1.0, -0.75), (4.709, 1.0, -0.75), (4.709, 1.0, -0.25)], [], [(0, 49, 29, 39, 19, 44, 24, 34, 1, 3, 2), (2, 3, 7, 8, 62, 54, 58, 6), (12, 10, 5, 53, 33, 43, 23, 48, 28, 38, 11), (4, 35, 25, 45, 20, 40, 30, 50, 11, 38, 28, 48, 23, 43, 33, 53, 5, 52, 32, 42, 22, 47, 27, 37, 1, 34, 24, 44, 19, 39, 29, 49, 0, 51, 31, 41, 21, 46, 26, 36), (2, 6, 9, 4, 36, 26, 46, 21, 41, 31, 51, 0), (7, 3, 1, 37, 27, 47, 22, 42, 32, 52, 5, 10), (4, 9, 15, 17), (8, 7, 10, 12), (15, 18, 16, 17), (14, 59, 55, 63, 13, 18, 15), (9, 6, 64, 56, 60, 14, 15), (12, 11, 16, 18), (8, 12, 18, 13, 65, 57, 61), (73, 65, 13, 63), (72, 66, 55, 59), (70, 61, 57, 69), (54, 62, 70, 67), (62, 8, 61, 70), (64, 71, 68, 56), (6, 58, 71, 64), (58, 54, 67, 71), (60, 72, 59, 14), (56, 68, 72, 60), (66, 73, 63, 55), (69, 57, 65, 73)])
_uv = me_cube_022.uv_layers.new(name='UVMap')
_uv.uv.foreach_set('vector', [0.375, 0.0, 0.4062, 0.0, 0.4375, 0.0, 0.4688, 0.0, 0.5, 0.0, 0.5312, 0.0, 0.5625, 0.0, 0.5938, 0.0, 0.625, 0.0, 0.625, 0.25, 0.375, 0.25, 0.375, 0.25, 0.625, 0.25, 0.625, 0.5, 0.5, 0.5, 0.4688, 0.5, 0.4375, 0.5, 0.4062, 0.5, 0.375, 0.5, 0.5, 0.625, 0.625, 0.625, 0.625, 0.75, 0.6094, 0.75, 0.5938, 0.75, 0.5781, 0.75, 0.5625, 0.75, 0.5469, 0.75, 0.5312, 0.75, 0.5156, 0.75, 0.5, 0.75, 0.375, 0.75, 0.3906, 0.75, 0.4062, 0.75, 0.4219, 0.75, 0.4375, 0.75, 0.4531, 0.75, 0.4688, 0.75, 0.4844, 0.75, 0.5, 0.75, 0.5156, 0.75, 0.5312, 0.75, 0.5469, 0.75, 0.5625, 0.75, 0.5781, 0.75, 0.5938, 0.75, 0.6094, 0.75, 0.625, 0.75, 0.625, 0.7812, 0.625, 0.8125, 0.625, 0.8438, 0.625, 0.875, 0.625, 0.9062, 0.625, 0.9375, 0.625, 0.9688, 0.625, 1.0, 0.5938, 1.0, 0.5625, 1.0, 0.5312, 1.0, 0.5, 1.0, 0.4688, 1.0, 0.4375, 1.0, 0.4062, 1.0, 0.375, 1.0, 0.375, 0.9688, 0.375, 0.9375, 0.375, 0.9062, 0.375, 0.875, 0.375, 0.8438, 0.375, 0.8125, 0.375, 0.7812, 0.125, 0.5, 0.375, 0.5, 0.375, 0.625, 0.375, 0.75, 0.3438, 0.75, 0.3125, 0.75, 0.2812, 0.75, 0.25, 0.75, 0.2188, 0.75, 0.1875, 0.75, 0.1562, 0.75, 0.125, 0.75, 0.625, 0.5, 0.875, 0.5, 0.875, 0.75, 0.8438, 0.75, 0.8125, 0.75, 0.7812, 0.75, 0.75, 0.75, 0.7188, 0.75, 0.6875, 0.75, 0.6562, 0.75, 0.625, 0.75, 0.625, 0.625, 0.375, 0.75, 0.375, 0.625, 0.375, 0.625, 0.375, 0.75, 0.5, 0.5, 0.625, 0.5, 0.625, 0.625, 0.5, 0.625, 0.375, 0.625, 0.5, 0.625, 0.5, 0.75, 0.375, 0.75, 0.375, 0.5, 0.4062, 0.5, 0.4375, 0.5, 0.4688, 0.5, 0.5, 0.5, 0.5, 0.625, 0.375, 0.625, 0.375, 0.625, 0.375, 0.5, 0.375, 0.5, 0.375, 0.5, 0.375, 0.5, 0.375, 0.5, 0.375, 0.625, 0.5, 0.625, 0.5, 0.75, 0.5, 0.75, 0.5, 0.625, 0.5, 0.5, 0.5, 0.625, 0.5, 0.625, 0.5, 0.5, 0.5, 0.5, 0.5, 0.5, 0.5, 0.5, 0.4688, 0.5, 0.5, 0.5, 0.5, 0.5, 0.4688, 0.5, 0.4062, 0.5, 0.4375, 0.5, 0.4375, 0.5, 0.4062, 0.5, 0.4688, 0.5, 0.5, 0.5, 0.5, 0.5, 0.4688, 0.5, 0.4375, 0.5, 0.4688, 0.5, 0.4688, 0.5, 0.4375, 0.5, 0.4688, 0.5, 0.5, 0.5, 0.5, 0.5, 0.4688, 0.5, 0.375, 0.5, 0.4062, 0.5, 0.4062, 0.5, 0.375, 0.5, 0.375, 0.5, 0.4062, 0.5, 0.4062, 0.5, 0.375, 0.5, 0.4062, 0.5, 0.4375, 0.5, 0.4375, 0.5, 0.4062, 0.5, 0.375, 0.5, 0.4062, 0.5, 0.4062, 0.5, 0.375, 0.5, 0.375, 0.5, 0.4062, 0.5, 0.4062, 0.5, 0.375, 0.5, 0.4375, 0.5, 0.4688, 0.5, 0.4688, 0.5, 0.4375, 0.5, 0.4688, 0.5, 0.5, 0.5, 0.5, 0.5, 0.4688, 0.5])
me_cube_022.use_remesh_fix_poles = True
me_cube_022.use_remesh_preserve_attributes = False
me_cube_022.use_mirror_vertex_groups = False
me_cube_022.update()
me_cube_032 = bpy.data.meshes.new('Cube.032')
me_cube_032.from_pydata([(-1.0, -1.0, -1.0), (-1.0, -1.0, 1.0), (-1.0, 1.0, -1.0), (-1.0, 1.0, 1.0), (1.0, -1.0, -1.0), (1.0, -1.0, 1.0), (1.0, 1.0, -1.0), (1.0, 1.0, 1.0), (-1.0, 0.0, -1.0), (-1.0, -1.0, 0.0), (-1.0, 0.0, 1.0), (-1.0, 1.0, 0.0), (0.0, 1.0, -1.0), (0.0, 1.0, 1.0), (1.0, 1.0, 0.0), (1.0, 0.0, -1.0), (1.0, 0.0, 1.0), (1.0, -1.0, 0.0), (0.0, -1.0, -1.0), (0.0, -1.0, 1.0), (0.0, 0.0, 1.0), (0.0, 0.0, -1.0), (0.0, -1.0, 0.0), (1.0, 0.0, 0.0), (0.0, 1.0, 0.0), (-1.0, 0.0, 0.0), (1.0, -5.841, 0.0), (1.0, -5.841, -1.0), (0.0, -5.841, -1.0), (-1.0, -5.841, -1.0), (-1.0, -5.841, 0.0), (0.0, -5.841, 0.0), (-1.0, -1.0, -0.5), (-1.0, -3.421, 0.0), (-1.0, -5.841, -0.5), (-1.0, -3.421, -1.0), (1.0, -1.0, -0.5), (-1.0, -1.0, -0.25), (-1.0, -4.631, 0.0), (-1.0, -5.841, -0.25), (-1.0, -4.631, -1.0), (-1.0, -1.0, -0.75), (-1.0, -2.21, 0.0), (-1.0, -5.841, -0.75), (-1.0, -2.21, -1.0), (-1.0, -4.631, -0.5), (-1.0, -2.21, -0.5), (-1.0, -3.421, -0.25), (-1.0, -3.421, -0.75), (-1.0, -2.21, -0.75), (-1.0, -2.21, -0.25), (-1.0, -4.631, -0.25), (-1.0, -4.631, -0.75), (1.0, -5.841, -0.5), (1.0, -3.421, -1.0), (1.0, -3.421, 0.0), (1.0, -1.0, -0.75), (1.0, -5.841, -0.75), (1.0, -4.631, -1.0), (1.0, -2.21, 0.0), (1.0, -4.631, 0.0), (1.0, -2.21, -1.0), (1.0, -5.841, -0.25), (1.0, -1.0, -0.25), (1.0, -4.631, -0.5), (1.0, -2.21, -0.5), (1.0, -3.421, -0.75), (1.0, -3.421, -0.25), (1.0, -4.631, -0.75), (1.0, -2.21, -0.75), (1.0, -2.21, -0.25), (1.0, -4.631, -0.25)], [], [(25, 10, 3, 11), (24, 13, 7, 14), (23, 16, 5, 17), (22, 19, 1, 9), (21, 15, 4, 18), (20, 10, 1, 19), (16, 20, 19, 5), (7, 13, 20, 16), (13, 3, 10, 20), (8, 21, 18, 0), (2, 12, 21, 8), (12, 6, 15, 21), (18, 4, 61, 54, 58, 27, 28), (22, 9, 42, 33, 38, 30, 31), (17, 5, 19, 22), (15, 23, 17, 63, 36, 56, 4), (6, 14, 23, 15), (14, 7, 16, 23), (12, 24, 14, 6), (2, 11, 24, 12), (11, 3, 13, 24), (8, 25, 11, 2), (0, 41, 32, 37, 9, 25, 8), (9, 1, 10, 25), (28, 31, 30, 39, 34, 43, 29), (27, 57, 53, 62, 26, 31, 28), (52, 40, 29, 43), (17, 22, 31, 26, 60, 55, 59), (0, 18, 28, 29, 40, 35, 44), (71, 60, 26, 62), (51, 45, 34, 39), (58, 68, 57, 27), (49, 44, 35, 48), (70, 59, 55, 67), (32, 41, 49, 46), (41, 0, 44, 49), (42, 50, 47, 33), (9, 37, 50, 42), (37, 32, 46, 50), (38, 51, 39, 30), (33, 47, 51, 38), (45, 52, 43, 34), (68, 64, 53, 57), (48, 35, 40, 52), (54, 66, 68, 58), (61, 69, 66, 54), (4, 56, 69, 61), (56, 36, 65, 69), (36, 63, 70, 65), (63, 17, 59, 70), (64, 71, 62, 53), (67, 55, 60, 71)])
_uv = me_cube_032.uv_layers.new(name='UVMap')
_uv.uv.foreach_set('vector', [0.5, 0.125, 0.625, 0.125, 0.625, 0.25, 0.5, 0.25, 0.5, 0.375, 0.625, 0.375, 0.625, 0.5, 0.5, 0.5, 0.5, 0.625, 0.625, 0.625, 0.625, 0.75, 0.5, 0.75, 0.5, 0.875, 0.625, 0.875, 0.625, 1.0, 0.5, 1.0, 0.25, 0.625, 0.375, 0.625, 0.375, 0.75, 0.25, 0.75, 0.75, 0.625, 0.875, 0.625, 0.875, 0.75, 0.75, 0.75, 0.625, 0.625, 0.75, 0.625, 0.75, 0.75, 0.625, 0.75, 0.625, 0.5, 0.75, 0.5, 0.75, 0.625, 0.625, 0.625, 0.75, 0.5, 0.875, 0.5, 0.875, 0.625, 0.75, 0.625, 0.125, 0.625, 0.25, 0.625, 0.25, 0.75, 0.125, 0.75, 0.125, 0.5, 0.25, 0.5, 0.25, 0.625, 0.125, 0.625, 0.25, 0.5, 0.375, 0.5, 0.375, 0.625, 0.25, 0.625, 0.25, 0.75, 0.375, 0.75, 0.375, 0.75, 0.375, 0.75, 0.375, 0.75, 0.375, 0.75, 0.25, 0.75, 0.5, 0.875, 0.5, 1.0, 0.5, 1.0, 0.5, 1.0, 0.5, 1.0, 0.5, 1.0, 0.5, 0.875, 0.5, 0.75, 0.625, 0.75, 0.625, 0.875, 0.5, 0.875, 0.375, 0.625, 0.5, 0.625, 0.5, 0.75, 0.4688, 0.75, 0.4375, 0.75, 0.4062, 0.75, 0.375, 0.75, 0.375, 0.5, 0.5, 0.5, 0.5, 0.625, 0.375, 0.625, 0.5, 0.5, 0.625, 0.5, 0.625, 0.625, 0.5, 0.625, 0.375, 0.375, 0.5, 0.375, 0.5, 0.5, 0.375, 0.5, 0.375, 0.25, 0.5, 0.25, 0.5, 0.375, 0.375, 0.375, 0.5, 0.25, 0.625, 0.25, 0.625, 0.375, 0.5, 0.375, 0.375, 0.125, 0.5, 0.125, 0.5, 0.25, 0.375, 0.25, 0.375, 0.0, 0.4062, 0.0, 0.4375, 0.0, 0.4688, 0.0, 0.5, 0.0, 0.5, 0.125, 0.375, 0.125, 0.5, 0.0, 0.625, 0.0, 0.625, 0.125, 0.5, 0.125, 0.375, 0.875, 0.5, 0.875, 0.5, 1.0, 0.4688, 1.0, 0.4375, 1.0, 0.4062, 1.0, 0.375, 1.0, 0.375, 0.75, 0.4062, 0.75, 0.4375, 0.75, 0.4688, 0.75, 0.5, 0.75, 0.5, 0.875, 0.375, 0.875, 0.4062, 0.0, 0.375, 0.0, 0.375, 0.0, 0.4062, 0.0, 0.5, 0.75, 0.5, 0.875, 0.5, 0.875, 0.5, 0.75, 0.5, 0.75, 0.5, 0.75, 0.5, 0.75, 0.125, 0.75, 0.25, 0.75, 0.25, 0.75, 0.125, 0.75, 0.125, 0.75, 0.125, 0.75, 0.125, 0.75, 0.4688, 0.75, 0.5, 0.75, 0.5, 0.75, 0.4688, 0.75, 0.4688, 0.0, 0.4375, 0.0, 0.4375, 0.0, 0.4688, 0.0, 0.375, 0.75, 0.4062, 0.75, 0.4062, 0.75, 0.375, 0.75, 0.4062, 0.0, 0.375, 0.0, 0.375, 0.0, 0.4062, 0.0, 0.4688, 0.75, 0.5, 0.75, 0.5, 0.75, 0.4688, 0.75, 0.4375, 0.0, 0.4062, 0.0, 0.4062, 0.0, 0.4375, 0.0, 0.4062, 0.0, 0.375, 0.0, 0.375, 0.0, 0.4062, 0.0, 0.5, 0.0, 0.4688, 0.0, 0.4688, 0.0, 0.5, 0.0, 0.5, 0.0, 0.4688, 0.0, 0.4688, 0.0, 0.5, 0.0, 0.4688, 0.0, 0.4375, 0.0, 0.4375, 0.0, 0.4688, 0.0, 0.5, 0.0, 0.4688, 0.0, 0.4688, 0.0, 0.5, 0.0, 0.5, 0.0, 0.4688, 0.0, 0.4688, 0.0, 0.5, 0.0, 0.4375, 0.0, 0.4062, 0.0, 0.4062, 0.0, 0.4375, 0.0, 0.4062, 0.75, 0.4375, 0.75, 0.4375, 0.75, 0.4062, 0.75, 0.4062, 0.0, 0.375, 0.0, 0.375, 0.0, 0.4062, 0.0, 0.375, 0.75, 0.4062, 0.75, 0.4062, 0.75, 0.375, 0.75, 0.375, 0.75, 0.4062, 0.75, 0.4062, 0.75, 0.375, 0.75, 0.375, 0.75, 0.4062, 0.75, 0.4062, 0.75, 0.375, 0.75, 0.4062, 0.75, 0.4375, 0.75, 0.4375, 0.75, 0.4062, 0.75, 0.4375, 0.75, 0.4688, 0.75, 0.4688, 0.75, 0.4375, 0.75, 0.4688, 0.75, 0.5, 0.75, 0.5, 0.75, 0.4688, 0.75, 0.4375, 0.75, 0.4688, 0.75, 0.4688, 0.75, 0.4375, 0.75, 0.4688, 0.75, 0.5, 0.75, 0.5, 0.75, 0.4688, 0.75])
me_cube_032.use_remesh_fix_poles = True
me_cube_032.use_remesh_preserve_attributes = False
me_cube_032.use_mirror_vertex_groups = False
me_cube_032.update()
me_cube_033 = bpy.data.meshes.new('Cube.033')
me_cube_033.from_pydata([(-1.0, -1.0, -1.0), (-1.0, -1.0, 1.0), (-1.0, 1.0, -1.0), (-1.0, 1.0, 1.0), (1.0, -1.0, -1.0), (1.0, -1.0, 1.0), (1.0, 1.0, -1.0), (1.0, 1.0, 1.0)], [], [(0, 1, 3, 2), (2, 3, 7, 6), (6, 7, 5, 4), (4, 5, 1, 0), (2, 6, 4, 0), (7, 3, 1, 5)])
_uv = me_cube_033.uv_layers.new(name='UVMap')
_uv.uv.foreach_set('vector', [0.375, 0.0, 0.625, 0.0, 0.625, 0.25, 0.375, 0.25, 0.375, 0.25, 0.625, 0.25, 0.625, 0.5, 0.375, 0.5, 0.375, 0.5, 0.625, 0.5, 0.625, 0.75, 0.375, 0.75, 0.375, 0.75, 0.625, 0.75, 0.625, 1.0, 0.375, 1.0, 0.125, 0.5, 0.375, 0.5, 0.375, 0.75, 0.125, 0.75, 0.625, 0.5, 0.875, 0.5, 0.875, 0.75, 0.625, 0.75])
me_cube_033.use_remesh_fix_poles = True
me_cube_033.use_remesh_preserve_attributes = False
me_cube_033.use_mirror_vertex_groups = False
me_cube_033.update()
me_cylinder_004 = bpy.data.meshes.new('Cylinder.004')
me_cylinder_004.from_pydata([(0.0, 1.0, -1.0), (0.0, 1.0, 1.0), (0.1951, 0.9808, -1.0), (0.1951, 0.9808, 1.0), (0.3827, 0.9239, -1.0), (0.3827, 0.9239, 1.0), (0.5556, 0.8315, -1.0), (0.5556, 0.8315, 1.0), (0.7071, 0.7071, -1.0), (0.7071, 0.7071, 1.0), (0.8315, 0.5556, -1.0), (0.8315, 0.5556, 1.0), (0.9239, 0.3827, -1.0), (0.9239, 0.3827, 1.0), (0.9808, 0.1951, -1.0), (0.9808, 0.1951, 1.0), (1.0, 7.55e-08, -1.0), (1.0, 7.55e-08, 1.0), (0.9808, -0.1951, -1.0), (0.9808, -0.1951, 1.0), (0.9239, -0.3827, -1.0), (0.9239, -0.3827, 1.0), (0.8315, -0.5556, -1.0), (0.8315, -0.5556, 1.0), (0.7071, -0.7071, -1.0), (0.7071, -0.7071, 1.0), (0.5556, -0.8315, -1.0), (0.5556, -0.8315, 1.0), (0.3827, -0.9239, -1.0), (0.3827, -0.9239, 1.0), (0.1951, -0.9808, -1.0), (0.1951, -0.9808, 1.0), (-3.258e-07, -1.0, -1.0), (-3.258e-07, -1.0, 1.0), (-0.1951, -0.9808, -1.0), (-0.1951, -0.9808, 1.0), (-0.3827, -0.9239, -1.0), (-0.3827, -0.9239, 1.0), (-0.5556, -0.8315, -1.0), (-0.5556, -0.8315, 1.0), (-0.7071, -0.7071, -1.0), (-0.7071, -0.7071, 1.0), (-0.8315, -0.5556, -1.0), (-0.8315, -0.5556, 1.0), (-0.9239, -0.3827, -1.0), (-0.9239, -0.3827, 1.0), (-0.9808, -0.1951, -1.0), (-0.9808, -0.1951, 1.0), (-1.0, 9.656e-07, -1.0), (-1.0, 9.656e-07, 1.0), (-0.9808, 0.1951, -1.0), (-0.9808, 0.1951, 1.0), (-0.9239, 0.3827, -1.0), (-0.9239, 0.3827, 1.0), (-0.8315, 0.5556, -1.0), (-0.8315, 0.5556, 1.0), (-0.7071, 0.7071, -1.0), (-0.7071, 0.7071, 1.0), (-0.5556, 0.8315, -1.0), (-0.5556, 0.8315, 1.0), (-0.3827, 0.9239, -1.0), (-0.3827, 0.9239, 1.0), (-0.1951, 0.9808, -1.0), (-0.1951, 0.9808, 1.0)], [], [(0, 1, 3, 2), (2, 3, 5, 4), (4, 5, 7, 6), (6, 7, 9, 8), (8, 9, 11, 10), (10, 11, 13, 12), (12, 13, 15, 14), (14, 15, 17, 16), (16, 17, 19, 18), (18, 19, 21, 20), (20, 21, 23, 22), (22, 23, 25, 24), (24, 25, 27, 26), (26, 27, 29, 28), (28, 29, 31, 30), (30, 31, 33, 32), (32, 33, 35, 34), (34, 35, 37, 36), (36, 37, 39, 38), (38, 39, 41, 40), (40, 41, 43, 42), (42, 43, 45, 44), (44, 45, 47, 46), (46, 47, 49, 48), (48, 49, 51, 50), (50, 51, 53, 52), (52, 53, 55, 54), (54, 55, 57, 56), (56, 57, 59, 58), (58, 59, 61, 60), (3, 1, 63, 61, 59, 57, 55, 53, 51, 49, 47, 45, 43, 41, 39, 37, 35, 33, 31, 29, 27, 25, 23, 21, 19, 17, 15, 13, 11, 9, 7, 5), (60, 61, 63, 62), (62, 63, 1, 0), (0, 2, 4, 6, 8, 10, 12, 14, 16, 18, 20, 22, 24, 26, 28, 30, 32, 34, 36, 38, 40, 42, 44, 46, 48, 50, 52, 54, 56, 58, 60, 62)])
_uv = me_cylinder_004.uv_layers.new(name='UVMap')
_uv.uv.foreach_set('vector', [1.0, 0.5, 1.0, 1.0, 0.9688, 1.0, 0.9688, 0.5, 0.9688, 0.5, 0.9688, 1.0, 0.9375, 1.0, 0.9375, 0.5, 0.9375, 0.5, 0.9375, 1.0, 0.9062, 1.0, 0.9062, 0.5, 0.9062, 0.5, 0.9062, 1.0, 0.875, 1.0, 0.875, 0.5, 0.875, 0.5, 0.875, 1.0, 0.8438, 1.0, 0.8438, 0.5, 0.8438, 0.5, 0.8438, 1.0, 0.8125, 1.0, 0.8125, 0.5, 0.8125, 0.5, 0.8125, 1.0, 0.7812, 1.0, 0.7812, 0.5, 0.7812, 0.5, 0.7812, 1.0, 0.75, 1.0, 0.75, 0.5, 0.75, 0.5, 0.75, 1.0, 0.7188, 1.0, 0.7188, 0.5, 0.7188, 0.5, 0.7188, 1.0, 0.6875, 1.0, 0.6875, 0.5, 0.6875, 0.5, 0.6875, 1.0, 0.6562, 1.0, 0.6562, 0.5, 0.6562, 0.5, 0.6562, 1.0, 0.625, 1.0, 0.625, 0.5, 0.625, 0.5, 0.625, 1.0, 0.5938, 1.0, 0.5938, 0.5, 0.5938, 0.5, 0.5938, 1.0, 0.5625, 1.0, 0.5625, 0.5, 0.5625, 0.5, 0.5625, 1.0, 0.5312, 1.0, 0.5312, 0.5, 0.5312, 0.5, 0.5312, 1.0, 0.5, 1.0, 0.5, 0.5, 0.5, 0.5, 0.5, 1.0, 0.4688, 1.0, 0.4688, 0.5, 0.4688, 0.5, 0.4688, 1.0, 0.4375, 1.0, 0.4375, 0.5, 0.4375, 0.5, 0.4375, 1.0, 0.4062, 1.0, 0.4062, 0.5, 0.4062, 0.5, 0.4062, 1.0, 0.375, 1.0, 0.375, 0.5, 0.375, 0.5, 0.375, 1.0, 0.3438, 1.0, 0.3438, 0.5, 0.3438, 0.5, 0.3438, 1.0, 0.3125, 1.0, 0.3125, 0.5, 0.3125, 0.5, 0.3125, 1.0, 0.2812, 1.0, 0.2812, 0.5, 0.2812, 0.5, 0.2812, 1.0, 0.25, 1.0, 0.25, 0.5, 0.25, 0.5, 0.25, 1.0, 0.2188, 1.0, 0.2188, 0.5, 0.2188, 0.5, 0.2188, 1.0, 0.1875, 1.0, 0.1875, 0.5, 0.1875, 0.5, 0.1875, 1.0, 0.1562, 1.0, 0.1562, 0.5, 0.1562, 0.5, 0.1562, 1.0, 0.125, 1.0, 0.125, 0.5, 0.125, 0.5, 0.125, 1.0, 0.09375, 1.0, 0.09375, 0.5, 0.09375, 0.5, 0.09375, 1.0, 0.0625, 1.0, 0.0625, 0.5, 0.2968, 0.4854, 0.25, 0.49, 0.2032, 0.4854, 0.1582, 0.4717, 0.1167, 0.4496, 0.08029, 0.4197, 0.05045, 0.3833, 0.02827, 0.3418, 0.01461, 0.2968, 0.01, 0.25, 0.01461, 0.2032, 0.02827, 0.1582, 0.05045, 0.1167, 0.08029, 0.08029, 0.1167, 0.05045, 0.1582, 0.02827, 0.2032, 0.01461, 0.25, 0.01, 0.2968, 0.01461, 0.3418, 0.02827, 0.3833, 0.05045, 0.4197, 0.08029, 0.4496, 0.1167, 0.4717, 0.1582, 0.4854, 0.2032, 0.49, 0.25, 0.4854, 0.2968, 0.4717, 0.3418, 0.4496, 0.3833, 0.4197, 0.4197, 0.3833, 0.4496, 0.3418, 0.4717, 0.0625, 0.5, 0.0625, 1.0, 0.03125, 1.0, 0.03125, 0.5, 0.03125, 0.5, 0.03125, 1.0, 0.0, 1.0, 0.0, 0.5, 0.75, 0.49, 0.7968, 0.4854, 0.8418, 0.4717, 0.8833, 0.4496, 0.9197, 0.4197, 0.9496, 0.3833, 0.9717, 0.3418, 0.9854, 0.2968, 0.99, 0.25, 0.9854, 0.2032, 0.9717, 0.1582, 0.9496, 0.1167, 0.9197, 0.08029, 0.8833, 0.05045, 0.8418, 0.02827, 0.7968, 0.01461, 0.75, 0.01, 0.7032, 0.01461, 0.6582, 0.02827, 0.6167, 0.05045, 0.5803, 0.08029, 0.5504, 0.1167, 0.5283, 0.1582, 0.5146, 0.2032, 0.51, 0.25, 0.5146, 0.2968, 0.5283, 0.3418, 0.5504, 0.3833, 0.5803, 0.4197, 0.6167, 0.4496, 0.6582, 0.4717, 0.7032, 0.4854])
me_cylinder_004.use_remesh_fix_poles = True
me_cylinder_004.use_remesh_preserve_attributes = False
me_cylinder_004.use_mirror_vertex_groups = False
me_cylinder_004.update()
me_cylinder_005 = bpy.data.meshes.new('Cylinder.005')
me_cylinder_005.from_pydata([(0.0, 1.0, -1.0), (0.0, 1.0, 1.0), (0.1951, 0.9808, -1.0), (0.1951, 0.9808, 1.0), (0.3827, 0.9239, -1.0), (0.3827, 0.9239, 1.0), (0.5556, 0.8315, -1.0), (0.5556, 0.8315, 1.0), (0.7071, 0.7071, -1.0), (0.7071, 0.7071, 1.0), (0.8315, 0.5556, -1.0), (0.8315, 0.5556, 1.0), (0.9239, 0.3827, -1.0), (0.9239, 0.3827, 1.0), (0.9808, 0.1951, -1.0), (0.9808, 0.1951, 1.0), (1.0, 7.55e-08, -1.0), (1.0, 7.55e-08, 1.0), (0.9808, -0.1951, -1.0), (0.9808, -0.1951, 1.0), (0.9239, -0.3827, -1.0), (0.9239, -0.3827, 1.0), (0.8315, -0.5556, -1.0), (0.8315, -0.5556, 1.0), (0.7071, -0.7071, -1.0), (0.7071, -0.7071, 1.0), (0.5556, -0.8315, -1.0), (0.5556, -0.8315, 1.0), (0.3827, -0.9239, -1.0), (0.3827, -0.9239, 1.0), (0.1951, -0.9808, -1.0), (0.1951, -0.9808, 1.0), (-3.258e-07, -1.0, -1.0), (-3.258e-07, -1.0, 1.0), (-0.1951, -0.9808, -1.0), (-0.1951, -0.9808, 1.0), (-0.3827, -0.9239, -1.0), (-0.3827, -0.9239, 1.0), (-0.5556, -0.8315, -1.0), (-0.5556, -0.8315, 1.0), (-0.7071, -0.7071, -1.0), (-0.7071, -0.7071, 1.0), (-0.8315, -0.5556, -1.0), (-0.8315, -0.5556, 1.0), (-0.9239, -0.3827, -1.0), (-0.9239, -0.3827, 1.0), (-0.9808, -0.1951, -1.0), (-0.9808, -0.1951, 1.0), (-1.0, 9.656e-07, -1.0), (-1.0, 9.656e-07, 1.0), (-0.9808, 0.1951, -1.0), (-0.9808, 0.1951, 1.0), (-0.9239, 0.3827, -1.0), (-0.9239, 0.3827, 1.0), (-0.8315, 0.5556, -1.0), (-0.8315, 0.5556, 1.0), (-0.7071, 0.7071, -1.0), (-0.7071, 0.7071, 1.0), (-0.5556, 0.8315, -1.0), (-0.5556, 0.8315, 1.0), (-0.3827, 0.9239, -1.0), (-0.3827, 0.9239, 1.0), (-0.1951, 0.9808, -1.0), (-0.1951, 0.9808, 1.0)], [], [(0, 1, 3, 2), (2, 3, 5, 4), (4, 5, 7, 6), (6, 7, 9, 8), (8, 9, 11, 10), (10, 11, 13, 12), (12, 13, 15, 14), (14, 15, 17, 16), (16, 17, 19, 18), (18, 19, 21, 20), (20, 21, 23, 22), (22, 23, 25, 24), (24, 25, 27, 26), (26, 27, 29, 28), (28, 29, 31, 30), (30, 31, 33, 32), (32, 33, 35, 34), (34, 35, 37, 36), (36, 37, 39, 38), (38, 39, 41, 40), (40, 41, 43, 42), (42, 43, 45, 44), (44, 45, 47, 46), (46, 47, 49, 48), (48, 49, 51, 50), (50, 51, 53, 52), (52, 53, 55, 54), (54, 55, 57, 56), (56, 57, 59, 58), (58, 59, 61, 60), (3, 1, 63, 61, 59, 57, 55, 53, 51, 49, 47, 45, 43, 41, 39, 37, 35, 33, 31, 29, 27, 25, 23, 21, 19, 17, 15, 13, 11, 9, 7, 5), (60, 61, 63, 62), (62, 63, 1, 0), (0, 2, 4, 6, 8, 10, 12, 14, 16, 18, 20, 22, 24, 26, 28, 30, 32, 34, 36, 38, 40, 42, 44, 46, 48, 50, 52, 54, 56, 58, 60, 62)])
_uv = me_cylinder_005.uv_layers.new(name='UVMap')
_uv.uv.foreach_set('vector', [1.0, 0.5, 1.0, 1.0, 0.9688, 1.0, 0.9688, 0.5, 0.9688, 0.5, 0.9688, 1.0, 0.9375, 1.0, 0.9375, 0.5, 0.9375, 0.5, 0.9375, 1.0, 0.9062, 1.0, 0.9062, 0.5, 0.9062, 0.5, 0.9062, 1.0, 0.875, 1.0, 0.875, 0.5, 0.875, 0.5, 0.875, 1.0, 0.8438, 1.0, 0.8438, 0.5, 0.8438, 0.5, 0.8438, 1.0, 0.8125, 1.0, 0.8125, 0.5, 0.8125, 0.5, 0.8125, 1.0, 0.7812, 1.0, 0.7812, 0.5, 0.7812, 0.5, 0.7812, 1.0, 0.75, 1.0, 0.75, 0.5, 0.75, 0.5, 0.75, 1.0, 0.7188, 1.0, 0.7188, 0.5, 0.7188, 0.5, 0.7188, 1.0, 0.6875, 1.0, 0.6875, 0.5, 0.6875, 0.5, 0.6875, 1.0, 0.6562, 1.0, 0.6562, 0.5, 0.6562, 0.5, 0.6562, 1.0, 0.625, 1.0, 0.625, 0.5, 0.625, 0.5, 0.625, 1.0, 0.5938, 1.0, 0.5938, 0.5, 0.5938, 0.5, 0.5938, 1.0, 0.5625, 1.0, 0.5625, 0.5, 0.5625, 0.5, 0.5625, 1.0, 0.5312, 1.0, 0.5312, 0.5, 0.5312, 0.5, 0.5312, 1.0, 0.5, 1.0, 0.5, 0.5, 0.5, 0.5, 0.5, 1.0, 0.4688, 1.0, 0.4688, 0.5, 0.4688, 0.5, 0.4688, 1.0, 0.4375, 1.0, 0.4375, 0.5, 0.4375, 0.5, 0.4375, 1.0, 0.4062, 1.0, 0.4062, 0.5, 0.4062, 0.5, 0.4062, 1.0, 0.375, 1.0, 0.375, 0.5, 0.375, 0.5, 0.375, 1.0, 0.3438, 1.0, 0.3438, 0.5, 0.3438, 0.5, 0.3438, 1.0, 0.3125, 1.0, 0.3125, 0.5, 0.3125, 0.5, 0.3125, 1.0, 0.2812, 1.0, 0.2812, 0.5, 0.2812, 0.5, 0.2812, 1.0, 0.25, 1.0, 0.25, 0.5, 0.25, 0.5, 0.25, 1.0, 0.2188, 1.0, 0.2188, 0.5, 0.2188, 0.5, 0.2188, 1.0, 0.1875, 1.0, 0.1875, 0.5, 0.1875, 0.5, 0.1875, 1.0, 0.1562, 1.0, 0.1562, 0.5, 0.1562, 0.5, 0.1562, 1.0, 0.125, 1.0, 0.125, 0.5, 0.125, 0.5, 0.125, 1.0, 0.09375, 1.0, 0.09375, 0.5, 0.09375, 0.5, 0.09375, 1.0, 0.0625, 1.0, 0.0625, 0.5, 0.2968, 0.4854, 0.25, 0.49, 0.2032, 0.4854, 0.1582, 0.4717, 0.1167, 0.4496, 0.08029, 0.4197, 0.05045, 0.3833, 0.02827, 0.3418, 0.01461, 0.2968, 0.01, 0.25, 0.01461, 0.2032, 0.02827, 0.1582, 0.05045, 0.1167, 0.08029, 0.08029, 0.1167, 0.05045, 0.1582, 0.02827, 0.2032, 0.01461, 0.25, 0.01, 0.2968, 0.01461, 0.3418, 0.02827, 0.3833, 0.05045, 0.4197, 0.08029, 0.4496, 0.1167, 0.4717, 0.1582, 0.4854, 0.2032, 0.49, 0.25, 0.4854, 0.2968, 0.4717, 0.3418, 0.4496, 0.3833, 0.4197, 0.4197, 0.3833, 0.4496, 0.3418, 0.4717, 0.0625, 0.5, 0.0625, 1.0, 0.03125, 1.0, 0.03125, 0.5, 0.03125, 0.5, 0.03125, 1.0, 0.0, 1.0, 0.0, 0.5, 0.75, 0.49, 0.7968, 0.4854, 0.8418, 0.4717, 0.8833, 0.4496, 0.9197, 0.4197, 0.9496, 0.3833, 0.9717, 0.3418, 0.9854, 0.2968, 0.99, 0.25, 0.9854, 0.2032, 0.9717, 0.1582, 0.9496, 0.1167, 0.9197, 0.08029, 0.8833, 0.05045, 0.8418, 0.02827, 0.7968, 0.01461, 0.75, 0.01, 0.7032, 0.01461, 0.6582, 0.02827, 0.6167, 0.05045, 0.5803, 0.08029, 0.5504, 0.1167, 0.5283, 0.1582, 0.5146, 0.2032, 0.51, 0.25, 0.5146, 0.2968, 0.5283, 0.3418, 0.5504, 0.3833, 0.5803, 0.4197, 0.6167, 0.4496, 0.6582, 0.4717, 0.7032, 0.4854])
me_cylinder_005.use_remesh_fix_poles = True
me_cylinder_005.use_remesh_preserve_attributes = False
me_cylinder_005.use_mirror_vertex_groups = False
me_cylinder_005.update()

# ---- objects
ob_light = bpy.data.objects.new('Light', light_light)
ob_camera = bpy.data.objects.new('Camera', cam_camera)
ob_cube = bpy.data.objects.new('Cube', me_cube_001)
ob_cube_001 = bpy.data.objects.new('Cube.001', me_cube)
ob_cube_002 = bpy.data.objects.new('Cube.002', me_cube_002)
ob_cube_003 = bpy.data.objects.new('Cube.003', me_cube_003)
ob_cube_004 = bpy.data.objects.new('Cube.004', me_cube_004)
ob_cube_005 = bpy.data.objects.new('Cube.005', me_cube_005)
ob_cube_010 = bpy.data.objects.new('Cube.010', me_cube_010)
ob_cube_009 = bpy.data.objects.new('Cube.009', me_cube_009)
ob_cube_008 = bpy.data.objects.new('Cube.008', me_cube_008)
ob_cube_007 = bpy.data.objects.new('Cube.007', me_cube_007)
ob_cube_006 = bpy.data.objects.new('Cube.006', me_cube_006)
ob_cube_011 = bpy.data.objects.new('Cube.011', me_cube_011)
ob_cube_021 = bpy.data.objects.new('Cube.021', me_cube_031)
ob_cube_020 = bpy.data.objects.new('Cube.020', me_cube_030)
ob_cube_019 = bpy.data.objects.new('Cube.019', me_cube_029)
ob_cube_018 = bpy.data.objects.new('Cube.018', me_cube_028)
ob_cube_017 = bpy.data.objects.new('Cube.017', me_cube_027)
ob_cube_016 = bpy.data.objects.new('Cube.016', me_cube_026)
ob_cube_015 = bpy.data.objects.new('Cube.015', me_cube_025)
ob_cube_014 = bpy.data.objects.new('Cube.014', me_cube_024)
ob_cube_013 = bpy.data.objects.new('Cube.013', me_cube_023)
ob_cube_012 = bpy.data.objects.new('Cube.012', me_cube_022)
ob_cube_022 = bpy.data.objects.new('Cube.022', me_cube_032)
ob_cube_023 = bpy.data.objects.new('Cube.023', me_cube_033)
ob_cylinder = bpy.data.objects.new('Cylinder', me_cylinder_004)
ob_cylinder_001 = bpy.data.objects.new('Cylinder.001', me_cylinder_005)

# ---- transforms, parenting, visibility, modifiers, constraints
ob_light.location = (9.223, 6.602, 10.2)
ob_light.rotation_euler = (0.6503, 0.05522, 1.866)
ob_light.lock_rotations_4d = False
ob_light.empty_display_type = 'ARROWS'
ob_light.color = (0.0, 0.0, 0.0, 0.0)
ob_light.lineart.crease_threshold = 0.0
ob_camera.location = (30.24, -28.49, 20.59)
ob_camera.rotation_euler = (1.109, 0.0, 0.8149)
ob_camera.lock_rotations_4d = False
ob_camera.empty_display_type = 'ARROWS'
ob_camera.color = (0.0, 0.0, 0.0, 0.0)
ob_camera.display_type = 'WIRE'
ob_camera.lineart.crease_threshold = 0.0
ob_cube.location = (0.0, 0.0, -0.2312)
ob_cube.scale = (4.449, 4.402, 0.1383)
ob_cube.lineart.crease_threshold = 0.0
ob_cube_001.location = (3.413, -3.397, 2.266)
ob_cube_001.scale = (1.0, 1.0, 2.536)
ob_cube_001.lineart.crease_threshold = 0.0
ob_cube_002.location = (2.685, -4.131, 4.981)
ob_cube_002.scale = (0.2661, 0.2661, 0.2661)
ob_cube_002.lineart.crease_threshold = 0.0
ob_cube_003.location = (4.138, -4.127, 4.981)
ob_cube_003.scale = (0.2661, 0.2661, 0.2661)
ob_cube_003.lineart.crease_threshold = 0.0
ob_cube_004.location = (4.138, -2.667, 4.981)
ob_cube_004.scale = (0.2661, 0.2661, 0.2661)
ob_cube_004.lineart.crease_threshold = 0.0
ob_cube_005.location = (2.686, -2.667, 4.981)
ob_cube_005.scale = (0.2661, 0.2661, 0.2661)
ob_cube_005.lineart.crease_threshold = 0.0
ob_cube_010.location = (-3.49, -3.397, 2.266)
ob_cube_010.scale = (1.0, 1.0, 2.536)
ob_cube_010.lineart.crease_threshold = 0.0
ob_cube_009.location = (-4.217, -4.131, 4.981)
ob_cube_009.scale = (0.2661, 0.2661, 0.2661)
ob_cube_009.lineart.crease_threshold = 0.0
ob_cube_008.location = (-2.764, -4.127, 4.981)
ob_cube_008.scale = (0.2661, 0.2661, 0.2661)
ob_cube_008.lineart.crease_threshold = 0.0
ob_cube_007.location = (-2.764, -2.667, 4.981)
ob_cube_007.scale = (0.2661, 0.2661, 0.2661)
ob_cube_007.lineart.crease_threshold = 0.0
ob_cube_006.location = (-4.217, -2.667, 4.981)
ob_cube_006.scale = (0.2661, 0.2661, 0.2661)
ob_cube_006.lineart.crease_threshold = 0.0
ob_cube_011.location = (-3.49, -3.397, 2.266)
ob_cube_011.scale = (1.0, 1.0, 2.536)
ob_cube_011.lineart.crease_threshold = 0.0
ob_cube_021.location = (3.413, 3.434, 2.266)
ob_cube_021.scale = (1.0, 1.0, 2.536)
ob_cube_021.lineart.crease_threshold = 0.0
ob_cube_020.location = (2.685, 2.7, 4.981)
ob_cube_020.scale = (0.2661, 0.2661, 0.2661)
ob_cube_020.lineart.crease_threshold = 0.0
ob_cube_019.location = (4.138, 2.704, 4.981)
ob_cube_019.scale = (0.2661, 0.2661, 0.2661)
ob_cube_019.lineart.crease_threshold = 0.0
ob_cube_018.location = (4.138, 4.164, 4.981)
ob_cube_018.scale = (0.2661, 0.2661, 0.2661)
ob_cube_018.lineart.crease_threshold = 0.0
ob_cube_017.location = (2.686, 4.164, 4.981)
ob_cube_017.scale = (0.2661, 0.2661, 0.2661)
ob_cube_017.lineart.crease_threshold = 0.0
ob_cube_016.location = (-4.217, 4.164, 4.981)
ob_cube_016.scale = (0.2661, 0.2661, 0.2661)
ob_cube_016.lineart.crease_threshold = 0.0
ob_cube_015.location = (-2.764, 4.164, 4.981)
ob_cube_015.scale = (0.2661, 0.2661, 0.2661)
ob_cube_015.lineart.crease_threshold = 0.0
ob_cube_014.location = (-2.764, 2.704, 4.981)
ob_cube_014.scale = (0.2661, 0.2661, 0.2661)
ob_cube_014.lineart.crease_threshold = 0.0
ob_cube_013.location = (-4.217, 2.7, 4.981)
ob_cube_013.scale = (0.2661, 0.2661, 0.2661)
ob_cube_013.lineart.crease_threshold = 0.0
ob_cube_012.location = (-3.49, 3.434, 2.266)
ob_cube_012.scale = (1.0, 1.0, 2.536)
ob_cube_012.lineart.crease_threshold = 0.0
ob_cube_022.location = (-3.48, 3.434, 2.266)
ob_cube_022.scale = (1.0, 1.0, 2.536)
ob_cube_022.lineart.crease_threshold = 0.0
ob_cube_023.location = (5.791, -0.003135, -0.2312)
ob_cube_023.scale = (1.384, 1.297, 0.138)
ob_cube_023.lineart.crease_threshold = 0.0
ob_cylinder.location = (5.317, -1.062, 0.769)
ob_cylinder.rotation_euler = (0.0, -0.8727, 0.0)
ob_cylinder.scale = (0.1213, 0.1213, -1.46)
ob_cylinder.lineart.crease_threshold = 0.0
ob_cylinder_001.location = (5.317, 1.027, 0.769)
ob_cylinder_001.rotation_euler = (0.0, -0.8727, 0.0)
ob_cylinder_001.scale = (0.1213, 0.1213, -1.46)
ob_cylinder_001.lineart.crease_threshold = 0.0

# ---- collection membership
col_collection.objects.link(ob_light)
col_collection.objects.link(ob_camera)
col_collection.objects.link(ob_cube)
col_collection.objects.link(ob_cube_001)
col_collection.objects.link(ob_cube_002)
col_collection.objects.link(ob_cube_003)
col_collection.objects.link(ob_cube_004)
col_collection.objects.link(ob_cube_005)
col_collection.objects.link(ob_cube_010)
col_collection.objects.link(ob_cube_009)
col_collection.objects.link(ob_cube_008)
col_collection.objects.link(ob_cube_007)
col_collection.objects.link(ob_cube_006)
col_collection.objects.link(ob_cube_011)
col_collection.objects.link(ob_cube_021)
col_collection.objects.link(ob_cube_020)
col_collection.objects.link(ob_cube_019)
col_collection.objects.link(ob_cube_018)
col_collection.objects.link(ob_cube_017)
col_collection.objects.link(ob_cube_016)
col_collection.objects.link(ob_cube_015)
col_collection.objects.link(ob_cube_014)
col_collection.objects.link(ob_cube_013)
col_collection.objects.link(ob_cube_012)
col_collection.objects.link(ob_cube_022)
col_collection.objects.link(ob_cube_023)
col_collection.objects.link(ob_cylinder)
col_collection.objects.link(ob_cylinder_001)

# ---- scene / render settings (as saved in the file)
scene.camera = ob_camera
scene.frame_start = 0; scene.frame_end = 60; scene.frame_set(0)
scene.render.engine = 'BLENDER_EEVEE_NEXT'
scene.render.image_settings.file_format = 'FFMPEG'
scene.render.image_settings.color_mode = 'RGB'
scene.render.fps = 120
scene.cycles.use_denoising = False
scene.cycles.samples = 128
scene.cycles.sampling_pattern = 'TABULATED_SOBOL'
scene.cycles.use_adaptive_sampling = False
scene.cycles.use_light_tree = False
scene.view_settings.view_transform = 'Filmic'
bpy.context.view_layer.update()
